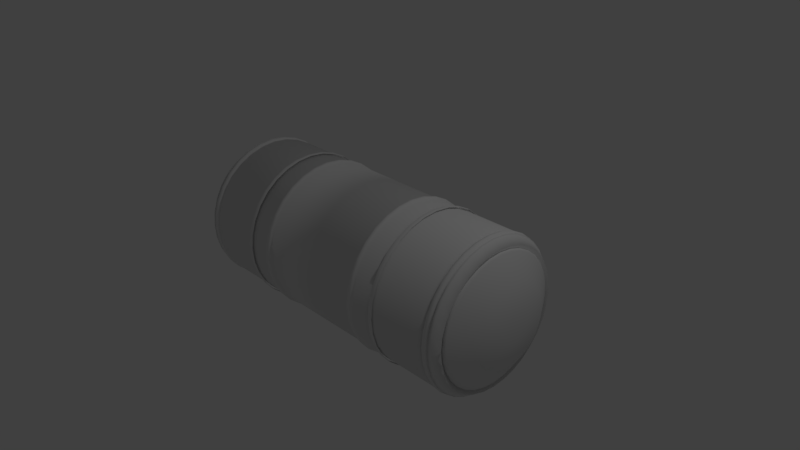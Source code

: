 # Source: FUEL_TANK.blend  (saved by Blender 2.78.0; exported with 4.5.12 LTS)
import bpy
from mathutils import Matrix  # noqa: F401  (used for matrix-valued properties, if any)

bpy.ops.wm.read_factory_settings(use_empty=True)
scene = bpy.context.scene
scene.name = 'Scene'

# ---- collections
col_collection_1 = bpy.data.collections.new('Collection 1'); scene.collection.children.link(col_collection_1)

# ---- world
world_world = bpy.data.worlds.new('World'); scene.world = world_world
world_world.color = (0.05088, 0.05088, 0.05088)
world_world.use_sun_shadow = False
world_world.sun_shadow_jitter_overblur = 0.0
world_world.cycles.sampling_method = 'MANUAL'

# ---- cameras
cam_camera = bpy.data.cameras.new('Camera')
cam_camera.clip_end = 100.0
cam_camera.lens = 35.0
cam_camera.sensor_width = 32.0
cam_camera.sensor_height = 18.0
cam_camera.ortho_scale = 7.314
cam_camera.dof.focus_distance = 0.0
cam_camera.dof.aperture_fstop = 128.0

# ---- lights
light_lamp = bpy.data.lights.new('Lamp', 'POINT')
light_lamp.transmission_factor = 0.0
light_lamp.cutoff_distance = 30.0
light_lamp.energy = 100.0
light_lamp.shadow_buffer_clip_start = 1.001
light_lamp.shadow_soft_size = 0.1
light_lamp.shadow_maximum_resolution = 0.006
light_lamp.use_absolute_resolution = True

# ---- meshes
me_cylinder_001 = bpy.data.meshes.new('Cylinder.001')
me_cylinder_001.from_pydata([(1.958e-07, 1.0, 0.0), (0.1951, 0.9808, 0.0), (0.3827, 0.9239, 0.0), (0.5556, 0.8315, 0.0), (0.7071, 0.7071, 0.0), (0.8315, 0.5556, 0.0), (0.9239, 0.3827, 0.0), (0.9808, 0.1951, 0.0), (1.0, -5.958e-08, 0.0), (0.9808, -0.1951, 0.0), (0.9239, -0.3827, 0.0), (0.8315, -0.5556, 0.0), (0.7071, -0.7071, 0.0), (0.5556, -0.8315, 0.0), (0.3827, -0.9239, 0.0), (0.1951, -0.9808, 0.0), (-1.301e-07, -1.0, 0.0), (-0.1951, -0.9808, 0.0), (-0.3827, -0.9239, 0.0), (-0.5556, -0.8315, 0.0), (-0.7071, -0.7071, 0.0), (-0.8315, -0.5556, 0.0), (-0.9239, -0.3827, 0.0), (-0.9808, -0.1951, 0.0), (-1.0, 8.305e-07, 0.0), (-0.9808, 0.1951, 0.0), (-0.9239, 0.3827, 0.0), (-0.8315, 0.5556, 0.0), (-0.7071, 0.7071, 0.0), (-0.5556, 0.8315, 0.0), (-0.3827, 0.9239, 0.0), (-0.1951, 0.9808, 0.0), (0.1979, 0.9951, 2.001), (1.939e-07, 1.015, 2.001), (0.3883, 0.9373, 2.001), (0.5637, 0.8436, 2.001), (0.7174, 0.7174, 2.001), (0.8436, 0.5637, 2.001), (0.9373, 0.3883, 2.001), (0.9951, 0.1979, 2.001), (1.015, -6.277e-08, 2.001), (0.9951, -0.1979, 2.001), (0.9373, -0.3883, 2.001), (0.8436, -0.5637, 2.001), (0.7174, -0.7174, 2.001), (0.5637, -0.8436, 2.001), (0.3883, -0.9373, 2.001), (0.1979, -0.9951, 2.001), (-1.367e-07, -1.015, 2.001), (-0.1979, -0.9951, 2.001), (-0.3883, -0.9373, 2.001), (-0.5637, -0.8436, 2.001), (-0.7174, -0.7174, 2.001), (-0.8436, -0.5637, 2.001), (-0.9373, -0.3883, 2.001), (-0.9951, -0.1979, 2.001), (-1.015, 8.403e-07, 2.001), (-0.9951, 0.1979, 2.001), (-0.9373, 0.3883, 2.001), (-0.8436, 0.5637, 2.001), (-0.7174, 0.7174, 2.001), (-0.5637, 0.8436, 2.001), (-0.3883, 0.9373, 2.001), (-0.1979, 0.9951, 2.001), (0.1907, 0.9588, 2.079), (1.985e-07, 0.9776, 2.079), (0.3741, 0.9031, 2.079), (0.5431, 0.8128, 2.079), (0.6912, 0.6912, 2.079), (0.8128, 0.5431, 2.079), (0.9031, 0.3741, 2.079), (0.9588, 0.1907, 2.079), (0.9776, -5.121e-08, 2.079), (0.9588, -0.1907, 2.079), (0.9031, -0.3741, 2.079), (0.8128, -0.5431, 2.079), (0.6912, -0.6912, 2.079), (0.5431, -0.8128, 2.079), (0.3741, -0.9031, 2.079), (0.1907, -0.9588, 2.079), (-1.2e-07, -0.9776, 2.079), (-0.1907, -0.9588, 2.079), (-0.3741, -0.9031, 2.079), (-0.5431, -0.8128, 2.079), (-0.6912, -0.6912, 2.079), (-0.8128, -0.5431, 2.079), (-0.9031, -0.3741, 2.079), (-0.9588, -0.1907, 2.079), (-0.9776, 8.189e-07, 2.079), (-0.9588, 0.1907, 2.079), (-0.9031, 0.3741, 2.079), (-0.8128, 0.5431, 2.079), (-0.6912, 0.6912, 2.079), (-0.5431, 0.8128, 2.079), (-0.3741, 0.9031, 2.079), (-0.1907, 0.9588, 2.079), (0.1951, 0.9808, 2.057), (0.1951, 0.9808, 2.033), (0.1902, 0.9563, 2.045), (1.937e-07, 1.0, 2.033), (1.952e-07, 1.0, 2.057), (1.963e-07, 0.9751, 2.045), (0.3827, 0.9239, 2.057), (0.3827, 0.9239, 2.033), (0.3731, 0.9009, 2.045), (0.5556, 0.8315, 2.057), (0.5556, 0.8315, 2.033), (0.5417, 0.8107, 2.045), (0.7071, 0.7071, 2.057), (0.7071, 0.7071, 2.033), (0.6895, 0.6895, 2.045), (0.8315, 0.5556, 2.057), (0.8315, 0.5556, 2.033), (0.8107, 0.5417, 2.045), (0.9239, 0.3827, 2.057), (0.9239, 0.3827, 2.033), (0.9009, 0.3731, 2.045), (0.9808, 0.1951, 2.057), (0.9808, 0.1951, 2.033), (0.9563, 0.1902, 2.045), (1.0, -5.696e-08, 2.057), (1.0, -5.696e-08, 2.033), (0.9751, -5.057e-08, 2.045), (0.9808, -0.1951, 2.057), (0.9808, -0.1951, 2.033), (0.9563, -0.1902, 2.045), (0.9239, -0.3827, 2.057), (0.9239, -0.3827, 2.033), (0.9009, -0.3731, 2.045), (0.8315, -0.5556, 2.057), (0.8315, -0.5556, 2.033), (0.8107, -0.5417, 2.045), (0.7071, -0.7071, 2.057), (0.7071, -0.7071, 2.033), (0.6895, -0.6895, 2.045), (0.5556, -0.8315, 2.057), (0.5556, -0.8315, 2.033), (0.5417, -0.8107, 2.045), (0.3827, -0.9239, 2.057), (0.3827, -0.9239, 2.033), (0.3731, -0.9009, 2.045), (0.1951, -0.9808, 2.057), (0.1951, -0.9808, 2.033), (0.1902, -0.9563, 2.045), (-1.307e-07, -1.0, 2.057), (-1.321e-07, -1.0, 2.033), (-1.215e-07, -0.9751, 2.045), (-0.1951, -0.9808, 2.057), (-0.1951, -0.9808, 2.033), (-0.1902, -0.9563, 2.045), (-0.3827, -0.9239, 2.057), (-0.3827, -0.9239, 2.033), (-0.3731, -0.9009, 2.045), (-0.5556, -0.8315, 2.057), (-0.5556, -0.8315, 2.033), (-0.5417, -0.8107, 2.045), (-0.7071, -0.7071, 2.057), (-0.7071, -0.7071, 2.033), (-0.6895, -0.6895, 2.045), (-0.8315, -0.5556, 2.057), (-0.8315, -0.5556, 2.033), (-0.8107, -0.5417, 2.045), (-0.9239, -0.3827, 2.057), (-0.9239, -0.3827, 2.033), (-0.9009, -0.3731, 2.045), (-0.9808, -0.1951, 2.057), (-0.9808, -0.1951, 2.033), (-0.9563, -0.1902, 2.045), (-1.0, 8.331e-07, 2.057), (-1.0, 8.331e-07, 2.033), (-0.9751, 8.173e-07, 2.045), (-0.9808, 0.1951, 2.057), (-0.9808, 0.1951, 2.033), (-0.9563, 0.1902, 2.045), (-0.9239, 0.3827, 2.057), (-0.9239, 0.3827, 2.033), (-0.9009, 0.3731, 2.045), (-0.8315, 0.5556, 2.057), (-0.8315, 0.5556, 2.033), (-0.8107, 0.5417, 2.045), (-0.7071, 0.7071, 2.057), (-0.7071, 0.7071, 2.033), (-0.6895, 0.6895, 2.045), (-0.5556, 0.8315, 2.057), (-0.5556, 0.8315, 2.033), (-0.5417, 0.8107, 2.045), (-0.3827, 0.9239, 2.057), (-0.3827, 0.9239, 2.033), (-0.3731, 0.9009, 2.045), (-0.1951, 0.9808, 2.057), (-0.1951, 0.9808, 2.033), (-0.1902, 0.9563, 2.045), (1.852e-07, 1.0, 1.934), (1.885e-07, 1.0, 1.968), (1.893e-07, 0.9689, 1.951), (0.1951, 0.9808, 1.968), (0.1951, 0.9808, 1.934), (0.189, 0.9503, 1.951), (0.3827, 0.9239, 1.968), (0.3827, 0.9239, 1.934), (0.3708, 0.8952, 1.951), (0.5556, 0.8315, 1.968), (0.5556, 0.8315, 1.934), (0.5383, 0.8056, 1.951), (0.7071, 0.7071, 1.968), (0.7071, 0.7071, 1.934), (0.6851, 0.6851, 1.951), (0.8315, 0.5556, 1.968), (0.8315, 0.5556, 1.934), (0.8056, 0.5383, 1.951), (0.9239, 0.3827, 1.968), (0.9239, 0.3827, 1.934), (0.8952, 0.3708, 1.951), (0.9808, 0.1951, 1.968), (0.9808, 0.1951, 1.934), (0.9503, 0.189, 1.951), (1.0, -5.455e-08, 1.968), (1.0, -5.232e-08, 1.934), (0.9689, -4.558e-08, 1.951), (0.9808, -0.1951, 1.968), (0.9808, -0.1951, 1.934), (0.9503, -0.189, 1.951), (0.9239, -0.3827, 1.968), (0.9239, -0.3827, 1.934), (0.8952, -0.3708, 1.951), (0.8315, -0.5556, 1.968), (0.8315, -0.5556, 1.934), (0.8056, -0.5383, 1.951), (0.7071, -0.7071, 1.968), (0.7071, -0.7071, 1.934), (0.6851, -0.6851, 1.951), (0.5556, -0.8315, 1.968), (0.5556, -0.8315, 1.934), (0.5383, -0.8056, 1.951), (0.3827, -0.9239, 1.968), (0.3827, -0.9239, 1.934), (0.3708, -0.8952, 1.951), (0.1951, -0.9808, 1.968), (0.1951, -0.9808, 1.934), (0.189, -0.9503, 1.951), (-1.374e-07, -1.0, 1.968), (-1.406e-07, -1.0, 1.934), (-1.264e-07, -0.9689, 1.951), (-0.1951, -0.9808, 1.968), (-0.1951, -0.9808, 1.934), (-0.189, -0.9503, 1.951), (-0.3827, -0.9239, 1.968), (-0.3827, -0.9239, 1.934), (-0.3708, -0.8952, 1.951), (-0.5556, -0.8315, 1.968), (-0.5556, -0.8315, 1.934), (-0.5383, -0.8056, 1.951), (-0.7071, -0.7071, 1.968), (-0.7071, -0.7071, 1.934), (-0.6851, -0.6851, 1.951), (-0.8315, -0.5556, 1.968), (-0.8315, -0.5556, 1.934), (-0.8056, -0.5383, 1.951), (-0.9239, -0.3827, 1.968), (-0.9239, -0.3827, 1.934), (-0.8952, -0.3708, 1.951), (-0.9808, -0.1951, 1.968), (-0.9808, -0.1951, 1.934), (-0.9503, -0.189, 1.951), (-1.0, 8.355e-07, 1.968), (-1.0, 8.378e-07, 1.934), (-0.9689, 8.168e-07, 1.951), (-0.9808, 0.1951, 1.968), (-0.9808, 0.1951, 1.934), (-0.9503, 0.189, 1.951), (-0.9239, 0.3827, 1.968), (-0.9239, 0.3827, 1.934), (-0.8951, 0.3708, 1.951), (-0.8315, 0.5556, 1.968), (-0.8315, 0.5556, 1.934), (-0.8056, 0.5383, 1.951), (-0.7071, 0.7071, 1.968), (-0.7071, 0.7071, 1.934), (-0.6851, 0.6851, 1.951), (-0.5556, 0.8315, 1.968), (-0.5556, 0.8315, 1.934), (-0.5383, 0.8056, 1.951), (-0.3827, 0.9239, 1.968), (-0.3827, 0.9239, 1.934), (-0.3708, 0.8952, 1.951), (-0.1951, 0.9808, 1.968), (-0.1951, 0.9808, 1.934), (-0.189, 0.9503, 1.951), (2.164e-07, 0.181, 2.438), (-0.03531, 0.1775, 2.438), (-0.06927, 0.1672, 2.438), (-0.1006, 0.1505, 2.438), (-0.128, 0.128, 2.438), (-0.1505, 0.1006, 2.438), (-0.1672, 0.06927, 2.438), (-0.1775, 0.03531, 2.438), (-0.181, 9.248e-08, 2.438), (-0.1775, -0.03531, 2.438), (-0.1672, -0.06927, 2.438), (-0.1505, -0.1006, 2.438), (-0.128, -0.128, 2.438), (-0.1006, -0.1505, 2.438), (-0.06927, -0.1672, 2.438), (-0.03531, -0.1775, 2.438), (2.067e-07, -0.181, 2.438), (0.03531, -0.1775, 2.438), (0.06927, -0.1672, 2.438), (0.1006, -0.1505, 2.438), (0.128, -0.128, 2.438), (0.1505, -0.1006, 2.438), (0.1672, -0.06927, 2.438), (0.1775, -0.03531, 2.438), (0.181, 1.392e-08, 2.438), (0.1775, 0.03531, 2.438), (0.1672, 0.06927, 2.438), (0.1505, 0.1006, 2.438), (0.128, 0.128, 2.438), (0.1006, 0.1505, 2.438), (0.06927, 0.1672, 2.438), (0.03531, 0.1775, 2.438), (-0.1778, 0.8937, 2.176), (-0.167, 0.8395, 2.13), (-0.3487, 0.8418, 2.176), (-0.3276, 0.7908, 2.13), (-0.5062, 0.7576, 2.176), (-0.4756, 0.7117, 2.13), (-0.6443, 0.6443, 2.176), (-0.6053, 0.6053, 2.13), (-0.7576, 0.5062, 2.176), (-0.7117, 0.4756, 2.13), (-0.8418, 0.3487, 2.176), (-0.7908, 0.3276, 2.13), (-0.8937, 0.1778, 2.176), (-0.8395, 0.167, 2.13), (-0.9112, 7.699e-07, 2.176), (-0.856, 7.427e-07, 2.13), (-0.8937, -0.1778, 2.176), (-0.8395, -0.167, 2.13), (-0.8418, -0.3487, 2.176), (-0.7908, -0.3276, 2.13), (-0.7576, -0.5062, 2.176), (-0.7117, -0.4756, 2.13), (-0.6443, -0.6443, 2.176), (-0.6053, -0.6053, 2.13), (-0.5062, -0.7576, 2.176), (-0.4756, -0.7117, 2.13), (-0.3487, -0.8418, 2.176), (-0.3276, -0.7908, 2.13), (-0.1778, -0.8937, 2.176), (-0.167, -0.8395, 2.13), (-8.204e-08, -0.9112, 2.176), (-6.954e-08, -0.856, 2.13), (0.1778, -0.8937, 2.176), (0.167, -0.8395, 2.13), (0.3487, -0.8418, 2.176), (0.3276, -0.7908, 2.13), (0.5062, -0.7576, 2.176), (0.4756, -0.7117, 2.13), (0.6443, -0.6443, 2.176), (0.6053, -0.6053, 2.13), (0.7576, -0.5062, 2.176), (0.7117, -0.4756, 2.13), (0.8418, -0.3487, 2.176), (0.7908, -0.3276, 2.13), (0.8937, -0.1778, 2.176), (0.8395, -0.167, 2.13), (0.9112, -4.113e-08, 2.176), (0.856, -1.925e-08, 2.13), (0.8937, 0.1778, 2.176), (0.8395, 0.167, 2.13), (0.8418, 0.3487, 2.176), (0.7908, 0.3276, 2.13), (0.7576, 0.5062, 2.176), (0.7117, 0.4756, 2.13), (0.6443, 0.6443, 2.176), (0.6053, 0.6053, 2.13), (0.5062, 0.7576, 2.176), (0.4756, 0.7117, 2.13), (0.3487, 0.8418, 2.176), (0.3276, 0.7908, 2.13), (2.149e-07, 0.9112, 2.176), (2.094e-07, 0.856, 2.13), (0.1778, 0.8937, 2.176), (0.167, 0.8395, 2.13), (2.646e-07, 0.5473, 2.368), (-0.1068, 0.5368, 2.368), (-0.2094, 0.5056, 2.368), (-0.3041, 0.4551, 2.368), (-0.387, 0.387, 2.368), (-0.4551, 0.3041, 2.368), (-0.5056, 0.2094, 2.368), (-0.5368, 0.1068, 2.368), (-0.5473, 5.104e-07, 2.368), (-0.5368, -0.1068, 2.368), (-0.5056, -0.2094, 2.368), (-0.4551, -0.3041, 2.368), (-0.387, -0.387, 2.368), (-0.3041, -0.4551, 2.368), (-0.2094, -0.5056, 2.368), (-0.1068, -0.5368, 2.368), (8.623e-08, -0.5473, 2.368), (0.1068, -0.5368, 2.368), (0.2094, -0.5056, 2.368), (0.3041, -0.4551, 2.368), (0.387, -0.387, 2.368), (0.4551, -0.3041, 2.368), (0.5056, -0.2094, 2.368), (0.5368, -0.1068, 2.368), (0.5473, 2.326e-08, 2.368), (0.5368, 0.1068, 2.368), (0.5056, 0.2094, 2.368), (0.4551, 0.3041, 2.368), (0.387, 0.387, 2.368), (0.3041, 0.4551, 2.368), (0.2094, 0.5056, 2.368), (0.1068, 0.5368, 2.368), (-0.1691, 0.8499, 2.145), (-0.1642, 0.8257, 2.179), (-0.168, 0.8446, 2.167), (-0.3316, 0.8006, 2.145), (-0.3222, 0.7777, 2.179), (-0.3296, 0.7956, 2.167), (-0.4677, 0.7, 2.179), (-0.4814, 0.7205, 2.145), (-0.4784, 0.716, 2.167), (-0.6128, 0.6128, 2.145), (-0.5953, 0.5953, 2.179), (-0.6089, 0.6089, 2.167), (-0.7205, 0.4814, 2.145), (-0.7, 0.4677, 2.179), (-0.716, 0.4784, 2.167), (-0.7777, 0.3222, 2.179), (-0.8006, 0.3316, 2.145), (-0.7956, 0.3296, 2.167), (-0.8499, 0.1691, 2.145), (-0.8257, 0.1642, 2.179), (-0.8446, 0.168, 2.167), (-0.8666, 7.474e-07, 2.145), (-0.8418, 7.267e-07, 2.179), (-0.8612, 7.408e-07, 2.167), (-0.8257, -0.1642, 2.179), (-0.8499, -0.1691, 2.145), (-0.8446, -0.168, 2.167), (-0.8006, -0.3316, 2.145), (-0.7777, -0.3222, 2.179), (-0.7956, -0.3296, 2.167), (-0.7205, -0.4814, 2.145), (-0.7, -0.4677, 2.179), (-0.716, -0.4784, 2.167), (-0.5953, -0.5953, 2.179), (-0.6128, -0.6128, 2.145), (-0.6089, -0.6089, 2.167), (-0.4814, -0.7205, 2.145), (-0.4677, -0.7, 2.179), (-0.4784, -0.716, 2.167), (-0.3316, -0.8006, 2.145), (-0.3222, -0.7777, 2.179), (-0.3296, -0.7956, 2.167), (-0.1642, -0.8257, 2.179), (-0.1691, -0.8499, 2.145), (-0.168, -0.8446, 2.167), (-7.079e-08, -0.8666, 2.145), (-5.59e-08, -0.8418, 2.179), (-6.508e-08, -0.8612, 2.167), (0.1691, -0.8499, 2.145), (0.1642, -0.8257, 2.179), (0.168, -0.8446, 2.167), (0.3222, -0.7777, 2.179), (0.3316, -0.8006, 2.145), (0.3296, -0.7956, 2.167), (0.4814, -0.7205, 2.145), (0.4677, -0.7, 2.179), (0.4784, -0.716, 2.167), (0.6128, -0.6128, 2.145), (0.5953, -0.5953, 2.179), (0.6089, -0.6089, 2.167), (0.7, -0.4677, 2.179), (0.7205, -0.4814, 2.145), (0.716, -0.4784, 2.167), (0.8006, -0.3316, 2.145), (0.7777, -0.3222, 2.179), (0.7956, -0.3296, 2.167), (0.8499, -0.1691, 2.145), (0.8257, -0.1642, 2.179), (0.8446, -0.168, 2.167), (0.8418, -2.259e-08, 2.179), (0.8666, -2.394e-08, 2.145), (0.8612, -2.564e-08, 2.167), (0.8499, 0.1691, 2.145), (0.8257, 0.1642, 2.179), (0.8446, 0.168, 2.167), (0.8006, 0.3316, 2.145), (0.7777, 0.3222, 2.179), (0.7956, 0.3296, 2.167), (0.7, 0.4677, 2.179), (0.7205, 0.4814, 2.145), (0.716, 0.4784, 2.167), (0.6128, 0.6128, 2.145), (0.5953, 0.5953, 2.179), (0.6089, 0.6089, 2.167), (0.4814, 0.7205, 2.145), (0.4677, 0.7, 2.179), (0.4784, 0.716, 2.167), (0.3222, 0.7777, 2.179), (0.3316, 0.8006, 2.145), (0.3296, 0.7956, 2.167), (2.184e-07, 0.8418, 2.179), (2.116e-07, 0.8666, 2.145), (2.156e-07, 0.8612, 2.167), (0.1691, 0.8499, 2.145), (0.1642, 0.8257, 2.179), (0.168, 0.8446, 2.167), (2.582e-07, 1.0, 0.7431), (2.639e-07, 1.0, 0.8359), (0.3827, -0.9239, 1.111), (0.1951, 0.9808, 0.8359), (0.1951, 0.9808, 0.7431), (0.3827, -0.9239, 1.204), (-0.1951, 0.9808, 0.8359), (-0.1951, 0.9808, 0.7431), (0.5556, -0.8315, 1.204), (0.3827, 0.9239, 0.7431), (0.3827, 0.9239, 0.8359), (0.5556, -0.8315, 1.111), (0.5556, 0.8315, 0.7431), (0.5556, 0.8315, 0.8359), (0.7071, -0.7071, 1.204), (0.7071, 0.7071, 0.7431), (0.7071, 0.7071, 0.8359), (0.7071, -0.7071, 1.111), (0.8315, 0.5556, 0.8359), (0.8315, 0.5556, 0.7431), (0.8315, -0.5556, 1.204), (0.9239, 0.3827, 0.7431), (0.9239, 0.3827, 0.8359), (0.8315, -0.5556, 1.111), (0.9808, 0.1951, 0.7431), (0.9808, 0.1951, 0.8359), (0.9239, -0.3827, 1.204), (1.0, -1.027e-07, 0.7431), (1.0, -1.066e-07, 0.8359), (0.9239, -0.3827, 1.111), (0.9808, -0.1951, 0.8359), (0.9808, -0.1951, 0.7431), (0.9808, -0.1951, 1.111), (0.9239, -0.3827, 0.7431), (0.9239, -0.3827, 0.8359), (0.9808, -0.1951, 1.204), (0.8315, -0.5556, 0.7431), (0.8315, -0.5556, 0.8359), (1.0, -1.56e-07, 1.204), (0.7071, -0.7071, 0.7431), (0.7071, -0.7071, 0.8359), (1.0, -1.521e-07, 1.111), (0.5556, -0.8315, 0.7431), (0.5556, -0.8315, 0.8359), (0.9808, 0.1951, 1.204), (0.3827, -0.9239, 0.8359), (0.3827, -0.9239, 0.7431), (0.9808, 0.1951, 1.111), (0.1951, -0.9808, 0.7431), (0.1951, -0.9808, 0.8359), (0.9239, 0.3827, 1.204), (-6.76e-08, -1.0, 0.7431), (-6.195e-08, -1.0, 0.8359), (0.9239, 0.3827, 1.111), (-0.1951, -0.9808, 0.7431), (-0.1951, -0.9808, 0.8359), (0.8315, 0.5556, 1.111), (-0.3827, -0.9239, 0.8359), (-0.3827, -0.9239, 0.7431), (0.8315, 0.5556, 1.204), (-0.5556, -0.8315, 0.7431), (-0.5556, -0.8315, 0.8359), (0.7071, 0.7071, 1.204), (-0.7071, -0.7071, 0.7431), (-0.7071, -0.7071, 0.8359), (0.7071, 0.7071, 1.111), (-0.8315, -0.5556, 0.7431), (-0.8315, -0.5556, 0.8359), (0.5556, 0.8315, 1.204), (-0.9239, -0.3827, 0.8359), (-0.9239, -0.3827, 0.7431), (0.5556, 0.8315, 1.111), (-0.9808, -0.1951, 0.7431), (-0.9808, -0.1951, 0.8359), (0.3827, 0.9239, 1.204), (-1.0, 7.874e-07, 0.7431), (-1.0, 7.835e-07, 0.8359), (0.3827, 0.9239, 1.111), (-0.9808, 0.1951, 0.7431), (-0.9808, 0.1951, 0.8359), (-0.1951, 0.9808, 1.111), (-0.9239, 0.3827, 0.7431), (-0.9239, 0.3827, 0.8359), (-0.1951, 0.9808, 1.204), (-0.8315, 0.5556, 0.8359), (-0.8315, 0.5556, 0.7431), (0.1951, 0.9808, 1.111), (-0.7071, 0.7071, 0.7431), (-0.7071, 0.7071, 0.8359), (0.1951, 0.9808, 1.204), (-0.5556, 0.8315, 0.7431), (-0.5556, 0.8315, 0.8359), (3.355e-07, 1.0, 1.204), (-0.3827, 0.9239, 0.7431), (-0.3827, 0.9239, 0.8359), (3.298e-07, 1.0, 1.111), (2.568e-07, 1.021, 0.7582), (2.604e-07, 1.021, 0.8175), (2.578e-07, 1.03, 0.7879), (0.1992, 1.002, 0.8175), (0.1992, 1.002, 0.7582), (0.2009, 1.01, 0.7879), (-0.1992, 1.002, 0.8175), (-0.1992, 1.002, 0.7582), (-0.2009, 1.01, 0.7879), (0.3908, 0.9436, 0.7582), (0.3908, 0.9435, 0.8175), (0.394, 0.9512, 0.7879), (0.5674, 0.8492, 0.7582), (0.5674, 0.8491, 0.8175), (0.572, 0.8561, 0.7879), (0.7222, 0.7222, 0.7582), (0.7221, 0.7221, 0.8175), (0.728, 0.728, 0.7879), (0.8491, 0.5674, 0.8175), (0.8492, 0.5674, 0.7582), (0.8561, 0.572, 0.7879), (0.9436, 0.3908, 0.7582), (0.9435, 0.3908, 0.8175), (0.9512, 0.394, 0.7879), (1.002, 0.1992, 0.7582), (1.002, 0.1992, 0.8175), (1.01, 0.2009, 0.7879), (1.021, -1.084e-07, 0.7582), (1.021, -1.109e-07, 0.8175), (1.03, -1.117e-07, 0.7879), (1.002, -0.1992, 0.8175), (1.002, -0.1992, 0.7582), (1.01, -0.2009, 0.7879), (0.9436, -0.3908, 0.7582), (0.9435, -0.3908, 0.8175), (0.9512, -0.394, 0.7879), (0.8492, -0.5674, 0.7582), (0.8491, -0.5674, 0.8175), (0.8561, -0.572, 0.7879), (0.7222, -0.7222, 0.7582), (0.7221, -0.7221, 0.8175), (0.728, -0.728, 0.7879), (0.5674, -0.8492, 0.7582), (0.5674, -0.8491, 0.8175), (0.572, -0.8561, 0.7879), (0.3908, -0.9435, 0.8175), (0.3908, -0.9436, 0.7582), (0.394, -0.9512, 0.7879), (0.1992, -1.002, 0.7582), (0.1992, -1.002, 0.8175), (0.2009, -1.01, 0.7879), (-7.602e-08, -1.021, 0.7582), (-7.237e-08, -1.021, 0.8175), (-7.774e-08, -1.03, 0.7879), (-0.1992, -1.002, 0.7582), (-0.1992, -1.002, 0.8175), (-0.2009, -1.01, 0.7879), (-0.3908, -0.9435, 0.8175), (-0.3908, -0.9436, 0.7582), (-0.394, -0.9512, 0.7879), (-0.5674, -0.8492, 0.7582), (-0.5674, -0.8491, 0.8175), (-0.572, -0.8561, 0.7879), (-0.7222, -0.7222, 0.7582), (-0.7221, -0.7221, 0.8175), (-0.728, -0.728, 0.7879), (-0.8492, -0.5674, 0.7582), (-0.8491, -0.5674, 0.8175), (-0.8561, -0.572, 0.7879), (-0.9435, -0.3908, 0.8175), (-0.9436, -0.3908, 0.7582), (-0.9512, -0.394, 0.7879), (-1.002, -0.1992, 0.7582), (-1.002, -0.1992, 0.8175), (-1.01, -0.2009, 0.7879), (-1.021, 8.007e-07, 0.7582), (-1.021, 7.981e-07, 0.8175), (-1.03, 8.047e-07, 0.7879), (-1.002, 0.1992, 0.7582), (-1.002, 0.1992, 0.8175), (-1.01, 0.2009, 0.7879), (-0.9436, 0.3908, 0.7582), (-0.9435, 0.3908, 0.8175), (-0.9512, 0.394, 0.7879), (-0.8491, 0.5674, 0.8175), (-0.8492, 0.5674, 0.7582), (-0.8561, 0.572, 0.7879), (-0.7222, 0.7222, 0.7582), (-0.7221, 0.7221, 0.8175), (-0.728, 0.728, 0.7879), (-0.5674, 0.8492, 0.7582), (-0.5674, 0.8491, 0.8175), (-0.572, 0.8561, 0.7879), (-0.3908, 0.9436, 0.7582), (-0.3908, 0.9435, 0.8175), (-0.394, 0.9512, 0.7879), (0.1951, -0.9808, 1.111), (0.1951, -0.9808, 1.204), (3.996e-09, -1.0, 1.111), (9.645e-09, -1.0, 1.204), (-0.1951, -0.9808, 1.111), (-0.1951, -0.9808, 1.204), (-0.3827, -0.9239, 1.204), (-0.3827, -0.9239, 1.111), (-0.5556, -0.8315, 1.111), (-0.5556, -0.8315, 1.204), (-0.7071, -0.7071, 1.111), (-0.7071, -0.7071, 1.204), (-0.8315, -0.5556, 1.111), (-0.8315, -0.5556, 1.204), (-0.9239, -0.3827, 1.204), (-0.9239, -0.3827, 1.111), (-0.9808, -0.1951, 1.111), (-0.9808, -0.1951, 1.204), (-1.0, 7.38e-07, 1.111), (-1.0, 7.341e-07, 1.204), (-0.9808, 0.1951, 1.111), (-0.9808, 0.1951, 1.204), (-0.9239, 0.3827, 1.111), (-0.9239, 0.3827, 1.204), (-0.8315, 0.5556, 1.204), (-0.8315, 0.5556, 1.111), (-0.7071, 0.7071, 1.111), (-0.7071, 0.7071, 1.204), (-0.5556, 0.8315, 1.111), (-0.5556, 0.8315, 1.204), (-0.3827, 0.9239, 1.111), (-0.3827, 0.9239, 1.204), (3.29e-07, 1.021, 1.129), (3.327e-07, 1.021, 1.189), (3.3e-07, 1.03, 1.159), (0.1992, 1.002, 1.189), (0.1992, 1.002, 1.129), (0.2009, 1.01, 1.159), (-0.1992, 1.002, 1.189), (-0.1992, 1.002, 1.129), (-0.2009, 1.01, 1.159), (0.3908, 0.9436, 1.129), (0.3908, 0.9435, 1.189), (0.394, 0.9512, 1.159), (0.5674, 0.8492, 1.129), (0.5674, 0.8491, 1.189), (0.572, 0.8561, 1.159), (0.7222, 0.7222, 1.129), (0.7221, 0.7221, 1.189), (0.728, 0.728, 1.159), (0.8491, 0.5674, 1.189), (0.8492, 0.5674, 1.129), (0.8561, 0.572, 1.159), (0.9436, 0.3908, 1.129), (0.9435, 0.3908, 1.189), (0.9512, 0.394, 1.159), (1.002, 0.1992, 1.129), (1.002, 0.1992, 1.189), (1.01, 0.2009, 1.159), (1.021, -1.583e-07, 1.129), (1.021, -1.607e-07, 1.189), (1.03, -1.615e-07, 1.159), (1.002, -0.1992, 1.189), (1.002, -0.1992, 1.129), (1.01, -0.2009, 1.159), (0.9436, -0.3908, 1.129), (0.9435, -0.3908, 1.189), (0.9512, -0.394, 1.159), (0.8492, -0.5674, 1.129), (0.8491, -0.5674, 1.189), (0.8561, -0.572, 1.159), (0.7222, -0.7222, 1.129), (0.7221, -0.7221, 1.189), (0.728, -0.728, 1.159), (0.5674, -0.8492, 1.129), (0.5674, -0.8491, 1.189), (0.572, -0.8561, 1.159), (0.3908, -0.9435, 1.189), (0.3908, -0.9436, 1.129), (0.394, -0.9512, 1.159), (0.1992, -1.002, 1.129), (0.1992, -1.002, 1.189), (0.2009, -1.01, 1.159), (-3.735e-09, -1.021, 1.129), (-8.828e-11, -1.021, 1.189), (-5.453e-09, -1.03, 1.159), (-0.1992, -1.002, 1.129), (-0.1992, -1.002, 1.189), (-0.2009, -1.01, 1.159), (-0.3908, -0.9435, 1.189), (-0.3908, -0.9436, 1.129), (-0.394, -0.9512, 1.159), (-0.5674, -0.8492, 1.129), (-0.5674, -0.8491, 1.189), (-0.572, -0.8561, 1.159), (-0.7222, -0.7222, 1.129), (-0.7221, -0.7221, 1.189), (-0.728, -0.728, 1.159), (-0.8492, -0.5674, 1.129), (-0.8491, -0.5674, 1.189), (-0.8561, -0.572, 1.159), (-0.9435, -0.3908, 1.189), (-0.9436, -0.3908, 1.129), (-0.9512, -0.394, 1.159), (-1.002, -0.1992, 1.129), (-1.002, -0.1992, 1.189), (-1.01, -0.2009, 1.159), (-1.021, 7.508e-07, 1.129), (-1.021, 7.482e-07, 1.189), (-1.03, 7.548e-07, 1.159), (-1.002, 0.1992, 1.129), (-1.002, 0.1992, 1.189), (-1.01, 0.2009, 1.159), (-0.9436, 0.3908, 1.129), (-0.9435, 0.3908, 1.189), (-0.9512, 0.394, 1.159), (-0.8491, 0.5674, 1.189), (-0.8492, 0.5674, 1.129), (-0.8561, 0.572, 1.159), (-0.7222, 0.7222, 1.129), (-0.7221, 0.7221, 1.189), (-0.728, 0.728, 1.159), (-0.5674, 0.8492, 1.129), (-0.5674, 0.8491, 1.189), (-0.572, 0.8561, 1.159), (-0.3908, 0.9436, 1.129), (-0.3908, 0.9435, 1.189), (-0.394, 0.9512, 1.159), (0.1979, 0.9951, -2.001), (1.939e-07, 1.015, -2.001), (0.3883, 0.9373, -2.001), (0.5637, 0.8436, -2.001), (0.7174, 0.7174, -2.001), (0.8436, 0.5637, -2.001), (0.9373, 0.3883, -2.001), (0.9951, 0.1979, -2.001), (1.015, -6.277e-08, -2.001), (0.9951, -0.1979, -2.001), (0.9373, -0.3883, -2.001), (0.8436, -0.5637, -2.001), (0.7174, -0.7174, -2.001), (0.5637, -0.8436, -2.001), (0.3883, -0.9373, -2.001), (0.1979, -0.9951, -2.001), (-1.367e-07, -1.015, -2.001), (-0.1979, -0.9951, -2.001), (-0.3883, -0.9373, -2.001), (-0.5637, -0.8436, -2.001), (-0.7174, -0.7174, -2.001), (-0.8436, -0.5637, -2.001), (-0.9373, -0.3883, -2.001), (-0.9951, -0.1979, -2.001), (-1.015, 8.403e-07, -2.001), (-0.9951, 0.1979, -2.001), (-0.9373, 0.3883, -2.001), (-0.8436, 0.5637, -2.001), (-0.7174, 0.7174, -2.001), (-0.5637, 0.8436, -2.001), (-0.3883, 0.9373, -2.001), (-0.1979, 0.9951, -2.001), (0.1907, 0.9588, -2.079), (1.985e-07, 0.9776, -2.079), (0.3741, 0.9031, -2.079), (0.5431, 0.8128, -2.079), (0.6912, 0.6912, -2.079), (0.8128, 0.5431, -2.079), (0.9031, 0.3741, -2.079), (0.9588, 0.1907, -2.079), (0.9776, -5.121e-08, -2.079), (0.9588, -0.1907, -2.079), (0.9031, -0.3741, -2.079), (0.8128, -0.5431, -2.079), (0.6912, -0.6912, -2.079), (0.5431, -0.8128, -2.079), (0.3741, -0.9031, -2.079), (0.1907, -0.9588, -2.079), (-1.2e-07, -0.9776, -2.079), (-0.1907, -0.9588, -2.079), (-0.3741, -0.9031, -2.079), (-0.5431, -0.8128, -2.079), (-0.6912, -0.6912, -2.079), (-0.8128, -0.5431, -2.079), (-0.9031, -0.3741, -2.079), (-0.9588, -0.1907, -2.079), (-0.9776, 8.189e-07, -2.079), (-0.9588, 0.1907, -2.079), (-0.9031, 0.3741, -2.079), (-0.8128, 0.5431, -2.079), (-0.6912, 0.6912, -2.079), (-0.5431, 0.8128, -2.079), (-0.3741, 0.9031, -2.079), (-0.1907, 0.9588, -2.079), (0.1951, 0.9808, -2.057), (0.1951, 0.9808, -2.033), (0.1902, 0.9563, -2.045), (1.937e-07, 1.0, -2.033), (1.952e-07, 1.0, -2.057), (1.963e-07, 0.9751, -2.045), (0.3827, 0.9239, -2.057), (0.3827, 0.9239, -2.033), (0.3731, 0.9009, -2.045), (0.5556, 0.8315, -2.057), (0.5556, 0.8315, -2.033), (0.5417, 0.8107, -2.045), (0.7071, 0.7071, -2.057), (0.7071, 0.7071, -2.033), (0.6895, 0.6895, -2.045), (0.8315, 0.5556, -2.057), (0.8315, 0.5556, -2.033), (0.8107, 0.5417, -2.045), (0.9239, 0.3827, -2.057), (0.9239, 0.3827, -2.033), (0.9009, 0.3731, -2.045), (0.9808, 0.1951, -2.057), (0.9808, 0.1951, -2.033), (0.9563, 0.1902, -2.045), (1.0, -5.696e-08, -2.057), (1.0, -5.696e-08, -2.033), (0.9751, -5.057e-08, -2.045), (0.9808, -0.1951, -2.057), (0.9808, -0.1951, -2.033), (0.9563, -0.1902, -2.045), (0.9239, -0.3827, -2.057), (0.9239, -0.3827, -2.033), (0.9009, -0.3731, -2.045), (0.8315, -0.5556, -2.057), (0.8315, -0.5556, -2.033), (0.8107, -0.5417, -2.045), (0.7071, -0.7071, -2.057), (0.7071, -0.7071, -2.033), (0.6895, -0.6895, -2.045), (0.5556, -0.8315, -2.057), (0.5556, -0.8315, -2.033), (0.5417, -0.8107, -2.045), (0.3827, -0.9239, -2.057), (0.3827, -0.9239, -2.033), (0.3731, -0.9009, -2.045), (0.1951, -0.9808, -2.057), (0.1951, -0.9808, -2.033), (0.1902, -0.9563, -2.045), (-1.307e-07, -1.0, -2.057), (-1.321e-07, -1.0, -2.033), (-1.215e-07, -0.9751, -2.045), (-0.1951, -0.9808, -2.057), (-0.1951, -0.9808, -2.033), (-0.1902, -0.9563, -2.045), (-0.3827, -0.9239, -2.057), (-0.3827, -0.9239, -2.033), (-0.3731, -0.9009, -2.045), (-0.5556, -0.8315, -2.057), (-0.5556, -0.8315, -2.033), (-0.5417, -0.8107, -2.045), (-0.7071, -0.7071, -2.057), (-0.7071, -0.7071, -2.033), (-0.6895, -0.6895, -2.045), (-0.8315, -0.5556, -2.057), (-0.8315, -0.5556, -2.033), (-0.8107, -0.5417, -2.045), (-0.9239, -0.3827, -2.057), (-0.9239, -0.3827, -2.033), (-0.9009, -0.3731, -2.045), (-0.9808, -0.1951, -2.057), (-0.9808, -0.1951, -2.033), (-0.9563, -0.1902, -2.045), (-1.0, 8.331e-07, -2.057), (-1.0, 8.331e-07, -2.033), (-0.9751, 8.173e-07, -2.045), (-0.9808, 0.1951, -2.057), (-0.9808, 0.1951, -2.033), (-0.9563, 0.1902, -2.045), (-0.9239, 0.3827, -2.057), (-0.9239, 0.3827, -2.033), (-0.9009, 0.3731, -2.045), (-0.8315, 0.5556, -2.057), (-0.8315, 0.5556, -2.033), (-0.8107, 0.5417, -2.045), (-0.7071, 0.7071, -2.057), (-0.7071, 0.7071, -2.033), (-0.6895, 0.6895, -2.045), (-0.5556, 0.8315, -2.057), (-0.5556, 0.8315, -2.033), (-0.5417, 0.8107, -2.045), (-0.3827, 0.9239, -2.057), (-0.3827, 0.9239, -2.033), (-0.3731, 0.9009, -2.045), (-0.1951, 0.9808, -2.057), (-0.1951, 0.9808, -2.033), (-0.1902, 0.9563, -2.045), (1.852e-07, 1.0, -1.934), (1.885e-07, 1.0, -1.968), (1.893e-07, 0.9689, -1.951), (0.1951, 0.9808, -1.968), (0.1951, 0.9808, -1.934), (0.189, 0.9503, -1.951), (0.3827, 0.9239, -1.968), (0.3827, 0.9239, -1.934), (0.3708, 0.8952, -1.951), (0.5556, 0.8315, -1.968), (0.5556, 0.8315, -1.934), (0.5383, 0.8056, -1.951), (0.7071, 0.7071, -1.968), (0.7071, 0.7071, -1.934), (0.6851, 0.6851, -1.951), (0.8315, 0.5556, -1.968), (0.8315, 0.5556, -1.934), (0.8056, 0.5383, -1.951), (0.9239, 0.3827, -1.968), (0.9239, 0.3827, -1.934), (0.8952, 0.3708, -1.951), (0.9808, 0.1951, -1.968), (0.9808, 0.1951, -1.934), (0.9503, 0.189, -1.951), (1.0, -5.455e-08, -1.968), (1.0, -5.232e-08, -1.934), (0.9689, -4.558e-08, -1.951), (0.9808, -0.1951, -1.968), (0.9808, -0.1951, -1.934), (0.9503, -0.189, -1.951), (0.9239, -0.3827, -1.968), (0.9239, -0.3827, -1.934), (0.8952, -0.3708, -1.951), (0.8315, -0.5556, -1.968), (0.8315, -0.5556, -1.934), (0.8056, -0.5383, -1.951), (0.7071, -0.7071, -1.968), (0.7071, -0.7071, -1.934), (0.6851, -0.6851, -1.951), (0.5556, -0.8315, -1.968), (0.5556, -0.8315, -1.934), (0.5383, -0.8056, -1.951), (0.3827, -0.9239, -1.968), (0.3827, -0.9239, -1.934), (0.3708, -0.8952, -1.951), (0.1951, -0.9808, -1.968), (0.1951, -0.9808, -1.934), (0.189, -0.9503, -1.951), (-1.374e-07, -1.0, -1.968), (-1.406e-07, -1.0, -1.934), (-1.264e-07, -0.9689, -1.951), (-0.1951, -0.9808, -1.968), (-0.1951, -0.9808, -1.934), (-0.189, -0.9503, -1.951), (-0.3827, -0.9239, -1.968), (-0.3827, -0.9239, -1.934), (-0.3708, -0.8952, -1.951), (-0.5556, -0.8315, -1.968), (-0.5556, -0.8315, -1.934), (-0.5383, -0.8056, -1.951), (-0.7071, -0.7071, -1.968), (-0.7071, -0.7071, -1.934), (-0.6851, -0.6851, -1.951), (-0.8315, -0.5556, -1.968), (-0.8315, -0.5556, -1.934), (-0.8056, -0.5383, -1.951), (-0.9239, -0.3827, -1.968), (-0.9239, -0.3827, -1.934), (-0.8952, -0.3708, -1.951), (-0.9808, -0.1951, -1.968), (-0.9808, -0.1951, -1.934), (-0.9503, -0.189, -1.951), (-1.0, 8.355e-07, -1.968), (-1.0, 8.378e-07, -1.934), (-0.9689, 8.168e-07, -1.951), (-0.9808, 0.1951, -1.968), (-0.9808, 0.1951, -1.934), (-0.9503, 0.189, -1.951), (-0.9239, 0.3827, -1.968), (-0.9239, 0.3827, -1.934), (-0.8951, 0.3708, -1.951), (-0.8315, 0.5556, -1.968), (-0.8315, 0.5556, -1.934), (-0.8056, 0.5383, -1.951), (-0.7071, 0.7071, -1.968), (-0.7071, 0.7071, -1.934), (-0.6851, 0.6851, -1.951), (-0.5556, 0.8315, -1.968), (-0.5556, 0.8315, -1.934), (-0.5383, 0.8056, -1.951), (-0.3827, 0.9239, -1.968), (-0.3827, 0.9239, -1.934), (-0.3708, 0.8952, -1.951), (-0.1951, 0.9808, -1.968), (-0.1951, 0.9808, -1.934), (-0.189, 0.9503, -1.951), (2.164e-07, 0.181, -2.438), (-0.03531, 0.1775, -2.438), (-0.06927, 0.1672, -2.438), (-0.1006, 0.1505, -2.438), (-0.128, 0.128, -2.438), (-0.1505, 0.1006, -2.438), (-0.1672, 0.06927, -2.438), (-0.1775, 0.03531, -2.438), (-0.181, 9.248e-08, -2.438), (-0.1775, -0.03531, -2.438), (-0.1672, -0.06927, -2.438), (-0.1505, -0.1006, -2.438), (-0.128, -0.128, -2.438), (-0.1006, -0.1505, -2.438), (-0.06927, -0.1672, -2.438), (-0.03531, -0.1775, -2.438), (2.067e-07, -0.181, -2.438), (0.03531, -0.1775, -2.438), (0.06927, -0.1672, -2.438), (0.1006, -0.1505, -2.438), (0.128, -0.128, -2.438), (0.1505, -0.1006, -2.438), (0.1672, -0.06927, -2.438), (0.1775, -0.03531, -2.438), (0.181, 1.392e-08, -2.438), (0.1775, 0.03531, -2.438), (0.1672, 0.06927, -2.438), (0.1505, 0.1006, -2.438), (0.128, 0.128, -2.438), (0.1006, 0.1505, -2.438), (0.06927, 0.1672, -2.438), (0.03531, 0.1775, -2.438), (-0.1778, 0.8937, -2.176), (-0.167, 0.8395, -2.13), (-0.3487, 0.8418, -2.176), (-0.3276, 0.7908, -2.13), (-0.5062, 0.7576, -2.176), (-0.4756, 0.7117, -2.13), (-0.6443, 0.6443, -2.176), (-0.6053, 0.6053, -2.13), (-0.7576, 0.5062, -2.176), (-0.7117, 0.4756, -2.13), (-0.8418, 0.3487, -2.176), (-0.7908, 0.3276, -2.13), (-0.8937, 0.1778, -2.176), (-0.8395, 0.167, -2.13), (-0.9112, 7.699e-07, -2.176), (-0.856, 7.427e-07, -2.13), (-0.8937, -0.1778, -2.176), (-0.8395, -0.167, -2.13), (-0.8418, -0.3487, -2.176), (-0.7908, -0.3276, -2.13), (-0.7576, -0.5062, -2.176), (-0.7117, -0.4756, -2.13), (-0.6443, -0.6443, -2.176), (-0.6053, -0.6053, -2.13), (-0.5062, -0.7576, -2.176), (-0.4756, -0.7117, -2.13), (-0.3487, -0.8418, -2.176), (-0.3276, -0.7908, -2.13), (-0.1778, -0.8937, -2.176), (-0.167, -0.8395, -2.13), (-8.204e-08, -0.9112, -2.176), (-6.954e-08, -0.856, -2.13), (0.1778, -0.8937, -2.176), (0.167, -0.8395, -2.13), (0.3487, -0.8418, -2.176), (0.3276, -0.7908, -2.13), (0.5062, -0.7576, -2.176), (0.4756, -0.7117, -2.13), (0.6443, -0.6443, -2.176), (0.6053, -0.6053, -2.13), (0.7576, -0.5062, -2.176), (0.7117, -0.4756, -2.13), (0.8418, -0.3487, -2.176), (0.7908, -0.3276, -2.13), (0.8937, -0.1778, -2.176), (0.8395, -0.167, -2.13), (0.9112, -4.113e-08, -2.176), (0.856, -1.925e-08, -2.13), (0.8937, 0.1778, -2.176), (0.8395, 0.167, -2.13), (0.8418, 0.3487, -2.176), (0.7908, 0.3276, -2.13), (0.7576, 0.5062, -2.176), (0.7117, 0.4756, -2.13), (0.6443, 0.6443, -2.176), (0.6053, 0.6053, -2.13), (0.5062, 0.7576, -2.176), (0.4756, 0.7117, -2.13), (0.3487, 0.8418, -2.176), (0.3276, 0.7908, -2.13), (2.149e-07, 0.9112, -2.176), (2.094e-07, 0.856, -2.13), (0.1778, 0.8937, -2.176), (0.167, 0.8395, -2.13), (2.646e-07, 0.5473, -2.368), (-0.1068, 0.5368, -2.368), (-0.2094, 0.5056, -2.368), (-0.3041, 0.4551, -2.368), (-0.387, 0.387, -2.368), (-0.4551, 0.3041, -2.368), (-0.5056, 0.2094, -2.368), (-0.5368, 0.1068, -2.368), (-0.5473, 5.104e-07, -2.368), (-0.5368, -0.1068, -2.368), (-0.5056, -0.2094, -2.368), (-0.4551, -0.3041, -2.368), (-0.387, -0.387, -2.368), (-0.3041, -0.4551, -2.368), (-0.2094, -0.5056, -2.368), (-0.1068, -0.5368, -2.368), (8.623e-08, -0.5473, -2.368), (0.1068, -0.5368, -2.368), (0.2094, -0.5056, -2.368), (0.3041, -0.4551, -2.368), (0.387, -0.387, -2.368), (0.4551, -0.3041, -2.368), (0.5056, -0.2094, -2.368), (0.5368, -0.1068, -2.368), (0.5473, 2.326e-08, -2.368), (0.5368, 0.1068, -2.368), (0.5056, 0.2094, -2.368), (0.4551, 0.3041, -2.368), (0.387, 0.387, -2.368), (0.3041, 0.4551, -2.368), (0.2094, 0.5056, -2.368), (0.1068, 0.5368, -2.368), (-0.1691, 0.8499, -2.145), (-0.1642, 0.8257, -2.179), (-0.168, 0.8446, -2.167), (-0.3316, 0.8006, -2.145), (-0.3222, 0.7777, -2.179), (-0.3296, 0.7956, -2.167), (-0.4677, 0.7, -2.179), (-0.4814, 0.7205, -2.145), (-0.4784, 0.716, -2.167), (-0.6128, 0.6128, -2.145), (-0.5953, 0.5953, -2.179), (-0.6089, 0.6089, -2.167), (-0.7205, 0.4814, -2.145), (-0.7, 0.4677, -2.179), (-0.716, 0.4784, -2.167), (-0.7777, 0.3222, -2.179), (-0.8006, 0.3316, -2.145), (-0.7956, 0.3296, -2.167), (-0.8499, 0.1691, -2.145), (-0.8257, 0.1642, -2.179), (-0.8446, 0.168, -2.167), (-0.8666, 7.474e-07, -2.145), (-0.8418, 7.267e-07, -2.179), (-0.8612, 7.408e-07, -2.167), (-0.8257, -0.1642, -2.179), (-0.8499, -0.1691, -2.145), (-0.8446, -0.168, -2.167), (-0.8006, -0.3316, -2.145), (-0.7777, -0.3222, -2.179), (-0.7956, -0.3296, -2.167), (-0.7205, -0.4814, -2.145), (-0.7, -0.4677, -2.179), (-0.716, -0.4784, -2.167), (-0.5953, -0.5953, -2.179), (-0.6128, -0.6128, -2.145), (-0.6089, -0.6089, -2.167), (-0.4814, -0.7205, -2.145), (-0.4677, -0.7, -2.179), (-0.4784, -0.716, -2.167), (-0.3316, -0.8006, -2.145), (-0.3222, -0.7777, -2.179), (-0.3296, -0.7956, -2.167), (-0.1642, -0.8257, -2.179), (-0.1691, -0.8499, -2.145), (-0.168, -0.8446, -2.167), (-7.079e-08, -0.8666, -2.145), (-5.59e-08, -0.8418, -2.179), (-6.508e-08, -0.8612, -2.167), (0.1691, -0.8499, -2.145), (0.1642, -0.8257, -2.179), (0.168, -0.8446, -2.167), (0.3222, -0.7777, -2.179), (0.3316, -0.8006, -2.145), (0.3296, -0.7956, -2.167), (0.4814, -0.7205, -2.145), (0.4677, -0.7, -2.179), (0.4784, -0.716, -2.167), (0.6128, -0.6128, -2.145), (0.5953, -0.5953, -2.179), (0.6089, -0.6089, -2.167), (0.7, -0.4677, -2.179), (0.7205, -0.4814, -2.145), (0.716, -0.4784, -2.167), (0.8006, -0.3316, -2.145), (0.7777, -0.3222, -2.179), (0.7956, -0.3296, -2.167), (0.8499, -0.1691, -2.145), (0.8257, -0.1642, -2.179), (0.8446, -0.168, -2.167), (0.8418, -2.259e-08, -2.179), (0.8666, -2.394e-08, -2.145), (0.8612, -2.564e-08, -2.167), (0.8499, 0.1691, -2.145), (0.8257, 0.1642, -2.179), (0.8446, 0.168, -2.167), (0.8006, 0.3316, -2.145), (0.7777, 0.3222, -2.179), (0.7956, 0.3296, -2.167), (0.7, 0.4677, -2.179), (0.7205, 0.4814, -2.145), (0.716, 0.4784, -2.167), (0.6128, 0.6128, -2.145), (0.5953, 0.5953, -2.179), (0.6089, 0.6089, -2.167), (0.4814, 0.7205, -2.145), (0.4677, 0.7, -2.179), (0.4784, 0.716, -2.167), (0.3222, 0.7777, -2.179), (0.3316, 0.8006, -2.145), (0.3296, 0.7956, -2.167), (2.184e-07, 0.8418, -2.179), (2.116e-07, 0.8666, -2.145), (2.156e-07, 0.8612, -2.167), (0.1691, 0.8499, -2.145), (0.1642, 0.8257, -2.179), (0.168, 0.8446, -2.167), (2.582e-07, 1.0, -0.7431), (2.639e-07, 1.0, -0.8359), (0.3827, -0.9239, -1.111), (0.1951, 0.9808, -0.8359), (0.1951, 0.9808, -0.7431), (0.3827, -0.9239, -1.204), (-0.1951, 0.9808, -0.8359), (-0.1951, 0.9808, -0.7431), (0.5556, -0.8315, -1.204), (0.3827, 0.9239, -0.7431), (0.3827, 0.9239, -0.8359), (0.5556, -0.8315, -1.111), (0.5556, 0.8315, -0.7431), (0.5556, 0.8315, -0.8359), (0.7071, -0.7071, -1.204), (0.7071, 0.7071, -0.7431), (0.7071, 0.7071, -0.8359), (0.7071, -0.7071, -1.111), (0.8315, 0.5556, -0.8359), (0.8315, 0.5556, -0.7431), (0.8315, -0.5556, -1.204), (0.9239, 0.3827, -0.7431), (0.9239, 0.3827, -0.8359), (0.8315, -0.5556, -1.111), (0.9808, 0.1951, -0.7431), (0.9808, 0.1951, -0.8359), (0.9239, -0.3827, -1.204), (1.0, -1.027e-07, -0.7431), (1.0, -1.066e-07, -0.8359), (0.9239, -0.3827, -1.111), (0.9808, -0.1951, -0.8359), (0.9808, -0.1951, -0.7431), (0.9808, -0.1951, -1.111), (0.9239, -0.3827, -0.7431), (0.9239, -0.3827, -0.8359), (0.9808, -0.1951, -1.204), (0.8315, -0.5556, -0.7431), (0.8315, -0.5556, -0.8359), (1.0, -1.56e-07, -1.204), (0.7071, -0.7071, -0.7431), (0.7071, -0.7071, -0.8359), (1.0, -1.521e-07, -1.111), (0.5556, -0.8315, -0.7431), (0.5556, -0.8315, -0.8359), (0.9808, 0.1951, -1.204), (0.3827, -0.9239, -0.8359), (0.3827, -0.9239, -0.7431), (0.9808, 0.1951, -1.111), (0.1951, -0.9808, -0.7431), (0.1951, -0.9808, -0.8359), (0.9239, 0.3827, -1.204), (-6.76e-08, -1.0, -0.7431), (-6.195e-08, -1.0, -0.8359), (0.9239, 0.3827, -1.111), (-0.1951, -0.9808, -0.7431), (-0.1951, -0.9808, -0.8359), (0.8315, 0.5556, -1.111), (-0.3827, -0.9239, -0.8359), (-0.3827, -0.9239, -0.7431), (0.8315, 0.5556, -1.204), (-0.5556, -0.8315, -0.7431), (-0.5556, -0.8315, -0.8359), (0.7071, 0.7071, -1.204), (-0.7071, -0.7071, -0.7431), (-0.7071, -0.7071, -0.8359), (0.7071, 0.7071, -1.111), (-0.8315, -0.5556, -0.7431), (-0.8315, -0.5556, -0.8359), (0.5556, 0.8315, -1.204), (-0.9239, -0.3827, -0.8359), (-0.9239, -0.3827, -0.7431), (0.5556, 0.8315, -1.111), (-0.9808, -0.1951, -0.7431), (-0.9808, -0.1951, -0.8359), (0.3827, 0.9239, -1.204), (-1.0, 7.874e-07, -0.7431), (-1.0, 7.835e-07, -0.8359), (0.3827, 0.9239, -1.111), (-0.9808, 0.1951, -0.7431), (-0.9808, 0.1951, -0.8359), (-0.1951, 0.9808, -1.111), (-0.9239, 0.3827, -0.7431), (-0.9239, 0.3827, -0.8359), (-0.1951, 0.9808, -1.204), (-0.8315, 0.5556, -0.8359), (-0.8315, 0.5556, -0.7431), (0.1951, 0.9808, -1.111), (-0.7071, 0.7071, -0.7431), (-0.7071, 0.7071, -0.8359), (0.1951, 0.9808, -1.204), (-0.5556, 0.8315, -0.7431), (-0.5556, 0.8315, -0.8359), (3.355e-07, 1.0, -1.204), (-0.3827, 0.9239, -0.7431), (-0.3827, 0.9239, -0.8359), (3.298e-07, 1.0, -1.111), (2.568e-07, 1.021, -0.7582), (2.604e-07, 1.021, -0.8175), (2.578e-07, 1.03, -0.7879), (0.1992, 1.002, -0.8175), (0.1992, 1.002, -0.7582), (0.2009, 1.01, -0.7879), (-0.1992, 1.002, -0.8175), (-0.1992, 1.002, -0.7582), (-0.2009, 1.01, -0.7879), (0.3908, 0.9436, -0.7582), (0.3908, 0.9435, -0.8175), (0.394, 0.9512, -0.7879), (0.5674, 0.8492, -0.7582), (0.5674, 0.8491, -0.8175), (0.572, 0.8561, -0.7879), (0.7222, 0.7222, -0.7582), (0.7221, 0.7221, -0.8175), (0.728, 0.728, -0.7879), (0.8491, 0.5674, -0.8175), (0.8492, 0.5674, -0.7582), (0.8561, 0.572, -0.7879), (0.9436, 0.3908, -0.7582), (0.9435, 0.3908, -0.8175), (0.9512, 0.394, -0.7879), (1.002, 0.1992, -0.7582), (1.002, 0.1992, -0.8175), (1.01, 0.2009, -0.7879), (1.021, -1.084e-07, -0.7582), (1.021, -1.109e-07, -0.8175), (1.03, -1.117e-07, -0.7879), (1.002, -0.1992, -0.8175), (1.002, -0.1992, -0.7582), (1.01, -0.2009, -0.7879), (0.9436, -0.3908, -0.7582), (0.9435, -0.3908, -0.8175), (0.9512, -0.394, -0.7879), (0.8492, -0.5674, -0.7582), (0.8491, -0.5674, -0.8175), (0.8561, -0.572, -0.7879), (0.7222, -0.7222, -0.7582), (0.7221, -0.7221, -0.8175), (0.728, -0.728, -0.7879), (0.5674, -0.8492, -0.7582), (0.5674, -0.8491, -0.8175), (0.572, -0.8561, -0.7879), (0.3908, -0.9435, -0.8175), (0.3908, -0.9436, -0.7582), (0.394, -0.9512, -0.7879), (0.1992, -1.002, -0.7582), (0.1992, -1.002, -0.8175), (0.2009, -1.01, -0.7879), (-7.602e-08, -1.021, -0.7582), (-7.237e-08, -1.021, -0.8175), (-7.774e-08, -1.03, -0.7879), (-0.1992, -1.002, -0.7582), (-0.1992, -1.002, -0.8175), (-0.2009, -1.01, -0.7879), (-0.3908, -0.9435, -0.8175), (-0.3908, -0.9436, -0.7582), (-0.394, -0.9512, -0.7879), (-0.5674, -0.8492, -0.7582), (-0.5674, -0.8491, -0.8175), (-0.572, -0.8561, -0.7879), (-0.7222, -0.7222, -0.7582), (-0.7221, -0.7221, -0.8175), (-0.728, -0.728, -0.7879), (-0.8492, -0.5674, -0.7582), (-0.8491, -0.5674, -0.8175), (-0.8561, -0.572, -0.7879), (-0.9435, -0.3908, -0.8175), (-0.9436, -0.3908, -0.7582), (-0.9512, -0.394, -0.7879), (-1.002, -0.1992, -0.7582), (-1.002, -0.1992, -0.8175), (-1.01, -0.2009, -0.7879), (-1.021, 8.007e-07, -0.7582), (-1.021, 7.981e-07, -0.8175), (-1.03, 8.047e-07, -0.7879), (-1.002, 0.1992, -0.7582), (-1.002, 0.1992, -0.8175), (-1.01, 0.2009, -0.7879), (-0.9436, 0.3908, -0.7582), (-0.9435, 0.3908, -0.8175), (-0.9512, 0.394, -0.7879), (-0.8491, 0.5674, -0.8175), (-0.8492, 0.5674, -0.7582), (-0.8561, 0.572, -0.7879), (-0.7222, 0.7222, -0.7582), (-0.7221, 0.7221, -0.8175), (-0.728, 0.728, -0.7879), (-0.5674, 0.8492, -0.7582), (-0.5674, 0.8491, -0.8175), (-0.572, 0.8561, -0.7879), (-0.3908, 0.9436, -0.7582), (-0.3908, 0.9435, -0.8175), (-0.394, 0.9512, -0.7879), (0.1951, -0.9808, -1.111), (0.1951, -0.9808, -1.204), (3.996e-09, -1.0, -1.111), (9.645e-09, -1.0, -1.204), (-0.1951, -0.9808, -1.111), (-0.1951, -0.9808, -1.204), (-0.3827, -0.9239, -1.204), (-0.3827, -0.9239, -1.111), (-0.5556, -0.8315, -1.111), (-0.5556, -0.8315, -1.204), (-0.7071, -0.7071, -1.111), (-0.7071, -0.7071, -1.204), (-0.8315, -0.5556, -1.111), (-0.8315, -0.5556, -1.204), (-0.9239, -0.3827, -1.204), (-0.9239, -0.3827, -1.111), (-0.9808, -0.1951, -1.111), (-0.9808, -0.1951, -1.204), (-1.0, 7.38e-07, -1.111), (-1.0, 7.341e-07, -1.204), (-0.9808, 0.1951, -1.111), (-0.9808, 0.1951, -1.204), (-0.9239, 0.3827, -1.111), (-0.9239, 0.3827, -1.204), (-0.8315, 0.5556, -1.204), (-0.8315, 0.5556, -1.111), (-0.7071, 0.7071, -1.111), (-0.7071, 0.7071, -1.204), (-0.5556, 0.8315, -1.111), (-0.5556, 0.8315, -1.204), (-0.3827, 0.9239, -1.111), (-0.3827, 0.9239, -1.204), (3.29e-07, 1.021, -1.129), (3.327e-07, 1.021, -1.189), (3.3e-07, 1.03, -1.159), (0.1992, 1.002, -1.189), (0.1992, 1.002, -1.129), (0.2009, 1.01, -1.159), (-0.1992, 1.002, -1.189), (-0.1992, 1.002, -1.129), (-0.2009, 1.01, -1.159), (0.3908, 0.9436, -1.129), (0.3908, 0.9435, -1.189), (0.394, 0.9512, -1.159), (0.5674, 0.8492, -1.129), (0.5674, 0.8491, -1.189), (0.572, 0.8561, -1.159), (0.7222, 0.7222, -1.129), (0.7221, 0.7221, -1.189), (0.728, 0.728, -1.159), (0.8491, 0.5674, -1.189), (0.8492, 0.5674, -1.129), (0.8561, 0.572, -1.159), (0.9436, 0.3908, -1.129), (0.9435, 0.3908, -1.189), (0.9512, 0.394, -1.159), (1.002, 0.1992, -1.129), (1.002, 0.1992, -1.189), (1.01, 0.2009, -1.159), (1.021, -1.583e-07, -1.129), (1.021, -1.607e-07, -1.189), (1.03, -1.615e-07, -1.159), (1.002, -0.1992, -1.189), (1.002, -0.1992, -1.129), (1.01, -0.2009, -1.159), (0.9436, -0.3908, -1.129), (0.9435, -0.3908, -1.189), (0.9512, -0.394, -1.159), (0.8492, -0.5674, -1.129), (0.8491, -0.5674, -1.189), (0.8561, -0.572, -1.159), (0.7222, -0.7222, -1.129), (0.7221, -0.7221, -1.189), (0.728, -0.728, -1.159), (0.5674, -0.8492, -1.129), (0.5674, -0.8491, -1.189), (0.572, -0.8561, -1.159), (0.3908, -0.9435, -1.189), (0.3908, -0.9436, -1.129), (0.394, -0.9512, -1.159), (0.1992, -1.002, -1.129), (0.1992, -1.002, -1.189), (0.2009, -1.01, -1.159), (-3.735e-09, -1.021, -1.129), (-8.828e-11, -1.021, -1.189), (-5.453e-09, -1.03, -1.159), (-0.1992, -1.002, -1.129), (-0.1992, -1.002, -1.189), (-0.2009, -1.01, -1.159), (-0.3908, -0.9435, -1.189), (-0.3908, -0.9436, -1.129), (-0.394, -0.9512, -1.159), (-0.5674, -0.8492, -1.129), (-0.5674, -0.8491, -1.189), (-0.572, -0.8561, -1.159), (-0.7222, -0.7222, -1.129), (-0.7221, -0.7221, -1.189), (-0.728, -0.728, -1.159), (-0.8492, -0.5674, -1.129), (-0.8491, -0.5674, -1.189), (-0.8561, -0.572, -1.159), (-0.9435, -0.3908, -1.189), (-0.9436, -0.3908, -1.129), (-0.9512, -0.394, -1.159), (-1.002, -0.1992, -1.129), (-1.002, -0.1992, -1.189), (-1.01, -0.2009, -1.159), (-1.021, 7.508e-07, -1.129), (-1.021, 7.482e-07, -1.189), (-1.03, 7.548e-07, -1.159), (-1.002, 0.1992, -1.129), (-1.002, 0.1992, -1.189), (-1.01, 0.2009, -1.159), (-0.9436, 0.3908, -1.129), (-0.9435, 0.3908, -1.189), (-0.9512, 0.394, -1.159), (-0.8491, 0.5674, -1.189), (-0.8492, 0.5674, -1.129), (-0.8561, 0.572, -1.159), (-0.7222, 0.7222, -1.129), (-0.7221, 0.7221, -1.189), (-0.728, 0.728, -1.159), (-0.5674, 0.8492, -1.129), (-0.5674, 0.8491, -1.189), (-0.572, 0.8561, -1.159), (-0.3908, 0.9436, -1.129), (-0.3908, 0.9435, -1.189), (-0.394, 0.9512, -1.159)], [(571, 562), (722, 720), (704, 514), (517, 705), (721, 723), (592, 734), (550, 547), (735, 595), (544, 553), (711, 708), (731, 733), (706, 704), (559, 565), (562, 556), (705, 707), (607, 592), (598, 607), (604, 601), (715, 717), (553, 559), (734, 732), (733, 735), (556, 550), (730, 729), (728, 731), (565, 568), (526, 520), (719, 716), (717, 718), (714, 712), (713, 715), (732, 730), (574, 571), (514, 523), (520, 517), (529, 535), (532, 526), (716, 714), (547, 538), (712, 711), (710, 713), (577, 583), (580, 574), (523, 529), (601, 586), (535, 541), (538, 532), (729, 726), (727, 728), (568, 577), (723, 725), (583, 589), (586, 580), (720, 719), (718, 721), (541, 544), (707, 709), (726, 724), (725, 727), (589, 598), (709, 710), (724, 722), (595, 604), (708, 706), (1371, 1362), (1522, 1520), (1504, 1314), (1317, 1505), (1521, 1523), (1392, 1534), (1350, 1347), (1535, 1395), (1344, 1353), (1511, 1508), (1531, 1533), (1506, 1504), (1359, 1365), (1362, 1356), (1505, 1507), (1407, 1392), (1398, 1407), (1404, 1401), (1515, 1517), (1353, 1359), (1534, 1532), (1533, 1535), (1356, 1350), (1530, 1529), (1528, 1531), (1365, 1368), (1326, 1320), (1519, 1516), (1517, 1518), (1514, 1512), (1513, 1515), (1532, 1530), (1374, 1371), (1314, 1323), (1320, 1317), (1329, 1335), (1332, 1326), (1516, 1514), (1347, 1338), (1512, 1511), (1510, 1513), (1377, 1383), (1380, 1374), (1323, 1329), (1401, 1386), (1335, 1341), (1338, 1332), (1529, 1526), (1527, 1528), (1368, 1377), (1523, 1525), (1383, 1389), (1386, 1380), (1520, 1519), (1518, 1521), (1341, 1344), (1507, 1509), (1526, 1524), (1525, 1527), (1389, 1398), (1509, 1510), (1524, 1522), (1395, 1404), (1508, 1506)], [(515, 196, 199, 522), (198, 195, 32, 34), (201, 198, 34, 35), (204, 201, 35, 36), (207, 204, 36, 37), (210, 207, 37, 38), (213, 210, 38, 39), (216, 213, 39, 40), (219, 216, 40, 41), (222, 219, 41, 42), (225, 222, 42, 43), (228, 225, 43, 44), (231, 228, 44, 45), (234, 231, 45, 46), (237, 234, 46, 47), (240, 237, 47, 48), (243, 240, 48, 49), (246, 243, 49, 50), (249, 246, 50, 51), (252, 249, 51, 52), (255, 252, 52, 53), (258, 255, 53, 54), (261, 258, 54, 55), (264, 261, 55, 56), (267, 264, 56, 57), (270, 267, 57, 58), (273, 270, 58, 59), (276, 273, 59, 60), (279, 276, 60, 61), (282, 279, 61, 62), (22, 582, 584, 23), (285, 282, 62, 63), (193, 285, 63, 33), (0, 1, 2, 3, 4, 5, 6, 7, 8, 9, 10, 11, 12, 13, 14, 15, 16, 17, 18, 19, 20, 21, 22, 23, 24, 25, 26, 27, 28, 29, 30, 31), (168, 165, 87, 88), (74, 73, 364, 362), (9, 543, 545, 10), (18, 570, 572, 19), (27, 597, 599, 28), (5, 531, 533, 6), (14, 558, 560, 15), (23, 584, 587, 24), (1, 516, 521, 2), (195, 193, 33, 32), (10, 545, 548, 11), (19, 572, 575, 20), (28, 599, 602, 29), (6, 533, 536, 7), (15, 560, 563, 16), (24, 587, 590, 25), (2, 521, 524, 3), (11, 548, 551, 12), (20, 575, 578, 21), (29, 602, 605, 30), (7, 536, 539, 8), (16, 563, 566, 17), (25, 590, 593, 26), (3, 524, 527, 4), (12, 551, 554, 13), (21, 578, 582, 22), (522, 199, 202, 525), (8, 539, 543, 9), (17, 566, 570, 18), (26, 593, 597, 27), (4, 527, 531, 5), (13, 554, 558, 14), (60, 59, 178, 181), (129, 126, 74, 75), (171, 168, 88, 89), (132, 129, 75, 76), (174, 171, 89, 90), (135, 132, 76, 77), (177, 174, 90, 91), (138, 135, 77, 78), (102, 96, 64, 66), (180, 177, 91, 92), (141, 138, 78, 79), (32, 33, 99, 97), (183, 180, 92, 93), (144, 141, 79, 80), (105, 102, 66, 67), (186, 183, 93, 94), (147, 144, 80, 81), (108, 105, 67, 68), (189, 186, 94, 95), (150, 147, 81, 82), (111, 108, 68, 69), (35, 34, 103, 106), (153, 150, 82, 83), (114, 111, 69, 70), (156, 153, 83, 84), (117, 114, 70, 71), (159, 156, 84, 85), (120, 117, 71, 72), (162, 159, 85, 86), (123, 120, 72, 73), (165, 162, 86, 87), (126, 123, 73, 74), (331, 333, 434, 432), (47, 46, 139, 142), (34, 32, 97, 103), (61, 60, 181, 184), (48, 47, 142, 145), (100, 189, 95, 65), (62, 61, 184, 187), (49, 48, 145, 148), (36, 35, 106, 109), (63, 62, 187, 190), (50, 49, 148, 151), (37, 36, 109, 112), (51, 50, 151, 154), (38, 37, 112, 115), (33, 63, 190, 99), (52, 51, 154, 157), (39, 38, 115, 118), (53, 52, 157, 160), (40, 39, 118, 121), (54, 53, 160, 163), (41, 40, 121, 124), (55, 54, 163, 166), (42, 41, 124, 127), (56, 55, 166, 169), (43, 42, 127, 130), (57, 56, 169, 172), (44, 43, 130, 133), (58, 57, 172, 175), (45, 44, 133, 136), (59, 58, 175, 178), (46, 45, 136, 139), (97, 99, 101, 98), (98, 101, 100, 96), (103, 97, 98, 104), (104, 98, 96, 102), (106, 103, 104, 107), (107, 104, 102, 105), (109, 106, 107, 110), (110, 107, 105, 108), (112, 109, 110, 113), (113, 110, 108, 111), (115, 112, 113, 116), (116, 113, 111, 114), (118, 115, 116, 119), (119, 116, 114, 117), (121, 118, 119, 122), (122, 119, 117, 120), (124, 121, 122, 125), (125, 122, 120, 123), (127, 124, 125, 128), (128, 125, 123, 126), (130, 127, 128, 131), (131, 128, 126, 129), (133, 130, 131, 134), (134, 131, 129, 132), (136, 133, 134, 137), (137, 134, 132, 135), (139, 136, 137, 140), (140, 137, 135, 138), (142, 139, 140, 143), (143, 140, 138, 141), (145, 142, 143, 146), (146, 143, 141, 144), (148, 145, 146, 149), (149, 146, 144, 147), (151, 148, 149, 152), (152, 149, 147, 150), (154, 151, 152, 155), (155, 152, 150, 153), (157, 154, 155, 158), (158, 155, 153, 156), (160, 157, 158, 161), (161, 158, 156, 159), (163, 160, 161, 164), (164, 161, 159, 162), (166, 163, 164, 167), (167, 164, 162, 165), (169, 166, 167, 170), (170, 167, 165, 168), (172, 169, 170, 173), (173, 170, 168, 171), (175, 172, 173, 176), (176, 173, 171, 174), (178, 175, 176, 179), (179, 176, 174, 177), (181, 178, 179, 182), (182, 179, 177, 180), (184, 181, 182, 185), (185, 182, 180, 183), (187, 184, 185, 188), (188, 185, 183, 186), (190, 187, 188, 191), (191, 188, 186, 189), (99, 190, 191, 101), (101, 191, 189, 100), (96, 100, 65, 64), (196, 192, 194, 197), (197, 194, 193, 195), (199, 196, 197, 200), (200, 197, 195, 198), (202, 199, 200, 203), (203, 200, 198, 201), (205, 202, 203, 206), (206, 203, 201, 204), (208, 205, 206, 209), (209, 206, 204, 207), (211, 208, 209, 212), (212, 209, 207, 210), (214, 211, 212, 215), (215, 212, 210, 213), (217, 214, 215, 218), (218, 215, 213, 216), (220, 217, 218, 221), (221, 218, 216, 219), (223, 220, 221, 224), (224, 221, 219, 222), (226, 223, 224, 227), (227, 224, 222, 225), (229, 226, 227, 230), (230, 227, 225, 228), (232, 229, 230, 233), (233, 230, 228, 231), (235, 232, 233, 236), (236, 233, 231, 234), (238, 235, 236, 239), (239, 236, 234, 237), (241, 238, 239, 242), (242, 239, 237, 240), (244, 241, 242, 245), (245, 242, 240, 243), (247, 244, 245, 248), (248, 245, 243, 246), (250, 247, 248, 251), (251, 248, 246, 249), (253, 250, 251, 254), (254, 251, 249, 252), (256, 253, 254, 257), (257, 254, 252, 255), (259, 256, 257, 260), (260, 257, 255, 258), (262, 259, 260, 263), (263, 260, 258, 261), (265, 262, 263, 266), (266, 263, 261, 264), (268, 265, 266, 269), (269, 266, 264, 267), (271, 268, 269, 272), (272, 269, 267, 270), (274, 271, 272, 275), (275, 272, 270, 273), (277, 274, 275, 278), (278, 275, 273, 276), (280, 277, 278, 281), (281, 278, 276, 279), (283, 280, 281, 284), (284, 281, 279, 282), (286, 283, 284, 287), (287, 284, 282, 285), (192, 286, 287, 194), (194, 287, 285, 193), (31, 519, 512, 0), (77, 76, 358, 356), (91, 90, 330, 328), (355, 357, 470, 468), (383, 381, 507, 509), (329, 331, 432, 428), (353, 355, 468, 464), (379, 383, 509, 504), (327, 329, 428, 425), (351, 353, 464, 461), (377, 379, 504, 500), (323, 325, 423, 419), (349, 351, 461, 459), (375, 377, 500, 497), (506, 417, 385, 384), (82, 81, 348, 346), (373, 375, 497, 495), (345, 347, 455, 452), (70, 69, 372, 370), (343, 345, 452, 450), (369, 371, 491, 488), (85, 84, 342, 340), (367, 369, 488, 486), (339, 341, 446, 443), (73, 72, 366, 364), (337, 339, 443, 441), (363, 365, 482, 479), (88, 87, 336, 334), (361, 363, 479, 477), (335, 337, 441, 437), (359, 361, 477, 473), (319, 288, 289, 290, 291, 292, 293, 294, 295, 296, 297, 298, 299, 300, 301, 302, 303, 304, 305, 306, 307, 308, 309, 310, 311, 312, 313, 314, 315, 316, 317, 318), (72, 71, 368, 366), (94, 93, 324, 322), (371, 373, 495, 491), (86, 85, 340, 338), (333, 335, 437, 434), (84, 83, 344, 342), (347, 349, 459, 455), (66, 64, 382, 378), (71, 70, 370, 368), (325, 327, 425, 423), (68, 67, 376, 374), (83, 82, 346, 344), (69, 68, 374, 372), (80, 79, 352, 350), (95, 94, 322, 320), (67, 66, 378, 376), (357, 359, 473, 470), (93, 92, 326, 324), (64, 65, 380, 382), (81, 80, 350, 348), (79, 78, 354, 352), (75, 74, 362, 360), (78, 77, 356, 354), (92, 91, 328, 326), (90, 89, 332, 330), (76, 75, 360, 358), (87, 86, 338, 336), (365, 367, 486, 482), (89, 88, 334, 332), (341, 343, 450, 446), (380, 320, 321, 381), (417, 420, 386, 385), (320, 322, 323, 321), (381, 321, 416, 507), (324, 326, 327, 325), (422, 426, 388, 387), (326, 328, 329, 327), (426, 429, 389, 388), (330, 332, 333, 331), (431, 435, 391, 390), (332, 334, 335, 333), (435, 438, 392, 391), (336, 338, 339, 337), (440, 444, 394, 393), (338, 340, 341, 339), (444, 447, 395, 394), (342, 344, 345, 343), (449, 453, 397, 396), (344, 346, 347, 345), (453, 456, 398, 397), (348, 350, 351, 349), (458, 462, 400, 399), (350, 352, 353, 351), (462, 465, 401, 400), (354, 356, 357, 355), (467, 471, 403, 402), (356, 358, 359, 357), (471, 474, 404, 403), (360, 362, 363, 361), (476, 480, 406, 405), (362, 364, 365, 363), (480, 483, 407, 406), (366, 368, 369, 367), (485, 489, 409, 408), (368, 370, 371, 369), (489, 492, 410, 409), (372, 374, 375, 373), (494, 498, 412, 411), (374, 376, 377, 375), (498, 501, 413, 412), (378, 382, 383, 379), (503, 510, 415, 414), (322, 324, 325, 323), (420, 422, 387, 386), (328, 330, 331, 329), (429, 431, 390, 389), (376, 378, 379, 377), (501, 503, 414, 413), (382, 380, 381, 383), (510, 506, 384, 415), (352, 354, 355, 353), (465, 467, 402, 401), (358, 360, 361, 359), (474, 476, 405, 404), (334, 336, 337, 335), (438, 440, 393, 392), (364, 366, 367, 365), (483, 485, 408, 407), (340, 342, 343, 341), (447, 449, 396, 395), (370, 372, 373, 371), (492, 494, 411, 410), (346, 348, 349, 347), (456, 458, 399, 398), (65, 95, 320, 380), (289, 288, 384, 385), (290, 289, 385, 386), (292, 291, 387, 388), (293, 292, 388, 389), (295, 294, 390, 391), (296, 295, 391, 392), (298, 297, 393, 394), (299, 298, 394, 395), (301, 300, 396, 397), (302, 301, 397, 398), (304, 303, 399, 400), (305, 304, 400, 401), (307, 306, 402, 403), (308, 307, 403, 404), (310, 309, 405, 406), (311, 310, 406, 407), (313, 312, 408, 409), (314, 313, 409, 410), (316, 315, 411, 412), (317, 316, 412, 413), (319, 318, 414, 415), (291, 290, 386, 387), (294, 293, 389, 390), (318, 317, 413, 414), (288, 319, 415, 384), (306, 305, 401, 402), (309, 308, 404, 405), (297, 296, 392, 393), (312, 311, 407, 408), (300, 299, 395, 396), (315, 314, 410, 411), (303, 302, 398, 399), (417, 506, 508, 418), (418, 508, 507, 416), (420, 417, 418, 421), (421, 418, 416, 419), (426, 422, 424, 427), (427, 424, 423, 425), (429, 426, 427, 430), (430, 427, 425, 428), (435, 431, 433, 436), (436, 433, 432, 434), (438, 435, 436, 439), (439, 436, 434, 437), (444, 440, 442, 445), (445, 442, 441, 443), (447, 444, 445, 448), (448, 445, 443, 446), (453, 449, 451, 454), (454, 451, 450, 452), (456, 453, 454, 457), (457, 454, 452, 455), (462, 458, 460, 463), (463, 460, 459, 461), (465, 462, 463, 466), (466, 463, 461, 464), (471, 467, 469, 472), (472, 469, 468, 470), (474, 471, 472, 475), (475, 472, 470, 473), (480, 476, 478, 481), (481, 478, 477, 479), (483, 480, 481, 484), (484, 481, 479, 482), (489, 485, 487, 490), (490, 487, 486, 488), (492, 489, 490, 493), (493, 490, 488, 491), (498, 494, 496, 499), (499, 496, 495, 497), (501, 498, 499, 502), (502, 499, 497, 500), (510, 503, 505, 511), (511, 505, 504, 509), (422, 420, 421, 424), (424, 421, 419, 423), (431, 429, 430, 433), (433, 430, 428, 432), (503, 501, 502, 505), (505, 502, 500, 504), (506, 510, 511, 508), (508, 511, 509, 507), (467, 465, 466, 469), (469, 466, 464, 468), (476, 474, 475, 478), (478, 475, 473, 477), (440, 438, 439, 442), (442, 439, 437, 441), (485, 483, 484, 487), (487, 484, 482, 486), (449, 447, 448, 451), (451, 448, 446, 450), (494, 492, 493, 496), (496, 493, 491, 495), (458, 456, 457, 460), (460, 457, 455, 459), (321, 323, 419, 416), (518, 286, 192, 513), (557, 235, 238, 561), (530, 208, 211, 534), (596, 274, 277, 600), (569, 247, 250, 573), (542, 220, 223, 546), (606, 283, 286, 518), (581, 259, 262, 585), (555, 232, 235, 557), (528, 205, 208, 530), (594, 271, 274, 596), (567, 244, 247, 569), (540, 217, 220, 542), (579, 256, 259, 581), (552, 229, 232, 555), (525, 202, 205, 528), (591, 268, 271, 594), (564, 241, 244, 567), (537, 214, 217, 540), (603, 280, 283, 606), (576, 253, 256, 579), (549, 226, 229, 552), (30, 605, 519, 31), (588, 265, 268, 591), (561, 238, 241, 564), (534, 211, 214, 537), (600, 277, 280, 603), (573, 250, 253, 576), (546, 223, 226, 549), (585, 262, 265, 588), (0, 512, 516, 1), (608, 612, 516, 512), (615, 608, 512, 519), (650, 654, 558, 554), (557, 561, 657, 653), (623, 627, 531, 527), (530, 534, 630, 626), (689, 693, 597, 593), (596, 600, 696, 692), (662, 666, 570, 566), (569, 573, 669, 665), (635, 639, 543, 539), (542, 546, 642, 638), (701, 615, 519, 605), (522, 525, 621, 618), (674, 678, 582, 578), (581, 585, 681, 677), (647, 650, 554, 551), (555, 557, 653, 651), (620, 623, 527, 524), (528, 530, 626, 624), (686, 689, 593, 590), (594, 596, 692, 690), (659, 662, 566, 563), (567, 569, 665, 663), (632, 635, 539, 536), (540, 542, 638, 636), (698, 701, 605, 602), (740, 736, 738, 741), (671, 674, 578, 575), (579, 581, 677, 675), (644, 647, 551, 548), (552, 555, 651, 648), (617, 620, 524, 521), (525, 528, 624, 621), (683, 686, 590, 587), (591, 594, 690, 687), (656, 659, 563, 560), (564, 567, 663, 660), (629, 632, 536, 533), (537, 540, 636, 633), (695, 698, 602, 599), (603, 606, 702, 699), (668, 671, 575, 572), (576, 579, 675, 672), (641, 644, 548, 545), (549, 552, 648, 645), (612, 617, 521, 516), (606, 518, 614, 702), (680, 683, 587, 584), (588, 591, 687, 684), (654, 656, 560, 558), (561, 564, 660, 657), (627, 629, 533, 531), (534, 537, 633, 630), (693, 695, 599, 597), (600, 603, 699, 696), (666, 668, 572, 570), (573, 576, 672, 669), (639, 641, 545, 543), (546, 549, 645, 642), (678, 680, 584, 582), (585, 588, 684, 681), (515, 522, 618, 611), (518, 513, 609, 614), (513, 192, 196, 515), (612, 608, 610, 613), (613, 610, 609, 611), (654, 650, 652, 655), (655, 652, 651, 653), (627, 623, 625, 628), (628, 625, 624, 626), (693, 689, 691, 694), (694, 691, 690, 692), (666, 662, 664, 667), (667, 664, 663, 665), (639, 635, 637, 640), (640, 637, 636, 638), (615, 701, 703, 616), (616, 703, 702, 614), (678, 674, 676, 679), (679, 676, 675, 677), (650, 647, 649, 652), (652, 649, 648, 651), (623, 620, 622, 625), (625, 622, 621, 624), (689, 686, 688, 691), (691, 688, 687, 690), (662, 659, 661, 664), (664, 661, 660, 663), (635, 632, 634, 637), (637, 634, 633, 636), (701, 698, 700, 703), (703, 700, 699, 702), (674, 671, 673, 676), (676, 673, 672, 675), (647, 644, 646, 649), (649, 646, 645, 648), (620, 617, 619, 622), (622, 619, 618, 621), (686, 683, 685, 688), (688, 685, 684, 687), (659, 656, 658, 661), (661, 658, 657, 660), (632, 629, 631, 634), (634, 631, 630, 633), (698, 695, 697, 700), (700, 697, 696, 699), (671, 668, 670, 673), (673, 670, 669, 672), (644, 641, 643, 646), (646, 643, 642, 645), (617, 612, 613, 619), (619, 613, 611, 618), (683, 680, 682, 685), (685, 682, 681, 684), (656, 654, 655, 658), (658, 655, 653, 657), (629, 627, 628, 631), (631, 628, 626, 630), (695, 693, 694, 697), (697, 694, 692, 696), (668, 666, 667, 670), (670, 667, 665, 669), (641, 639, 640, 643), (643, 640, 638, 642), (680, 678, 679, 682), (682, 679, 677, 681), (608, 615, 616, 610), (610, 616, 614, 609), (513, 515, 611, 609), (741, 738, 737, 739), (782, 778, 780, 783), (783, 780, 779, 781), (755, 751, 753, 756), (756, 753, 752, 754), (821, 817, 819, 822), (822, 819, 818, 820), (794, 790, 792, 795), (795, 792, 791, 793), (767, 763, 765, 768), (768, 765, 764, 766), (743, 829, 831, 744), (744, 831, 830, 742), (806, 802, 804, 807), (807, 804, 803, 805), (778, 775, 777, 780), (780, 777, 776, 779), (751, 748, 750, 753), (753, 750, 749, 752), (817, 814, 816, 819), (819, 816, 815, 818), (790, 787, 789, 792), (792, 789, 788, 791), (763, 760, 762, 765), (765, 762, 761, 764), (829, 826, 828, 831), (831, 828, 827, 830), (802, 799, 801, 804), (804, 801, 800, 803), (775, 772, 774, 777), (777, 774, 773, 776), (748, 745, 747, 750), (750, 747, 746, 749), (814, 811, 813, 816), (816, 813, 812, 815), (787, 784, 786, 789), (789, 786, 785, 788), (760, 757, 759, 762), (762, 759, 758, 761), (826, 823, 825, 828), (828, 825, 824, 827), (799, 796, 798, 801), (801, 798, 797, 800), (772, 769, 771, 774), (774, 771, 770, 773), (745, 740, 741, 747), (747, 741, 739, 746), (811, 808, 810, 813), (813, 810, 809, 812), (784, 782, 783, 786), (786, 783, 781, 785), (757, 755, 756, 759), (759, 756, 754, 758), (823, 821, 822, 825), (825, 822, 820, 824), (796, 794, 795, 798), (798, 795, 793, 797), (769, 767, 768, 771), (771, 768, 766, 770), (808, 806, 807, 810), (810, 807, 805, 809), (736, 743, 744, 738), (738, 744, 742, 737), (1315, 1322, 999, 996), (998, 834, 832, 995), (1001, 835, 834, 998), (1004, 836, 835, 1001), (1007, 837, 836, 1004), (1010, 838, 837, 1007), (1013, 839, 838, 1010), (1016, 840, 839, 1013), (1019, 841, 840, 1016), (1022, 842, 841, 1019), (1025, 843, 842, 1022), (1028, 844, 843, 1025), (1031, 845, 844, 1028), (1034, 846, 845, 1031), (1037, 847, 846, 1034), (1040, 848, 847, 1037), (1043, 849, 848, 1040), (1046, 850, 849, 1043), (1049, 851, 850, 1046), (1052, 852, 851, 1049), (1055, 853, 852, 1052), (1058, 854, 853, 1055), (1061, 855, 854, 1058), (1064, 856, 855, 1061), (1067, 857, 856, 1064), (1070, 858, 857, 1067), (1073, 859, 858, 1070), (1076, 860, 859, 1073), (1079, 861, 860, 1076), (1082, 862, 861, 1079), (22, 23, 1384, 1382), (1085, 863, 862, 1082), (993, 833, 863, 1085), (968, 888, 887, 965), (874, 1162, 1164, 873), (9, 10, 1345, 1343), (18, 19, 1372, 1370), (27, 28, 1399, 1397), (5, 6, 1333, 1331), (14, 15, 1360, 1358), (23, 24, 1387, 1384), (1, 2, 1321, 1316), (995, 832, 833, 993), (10, 11, 1348, 1345), (19, 20, 1375, 1372), (28, 29, 1402, 1399), (6, 7, 1336, 1333), (15, 16, 1363, 1360), (24, 25, 1390, 1387), (2, 3, 1324, 1321), (11, 12, 1351, 1348), (20, 21, 1378, 1375), (29, 30, 1405, 1402), (7, 8, 1339, 1336), (16, 17, 1366, 1363), (25, 26, 1393, 1390), (3, 4, 1327, 1324), (12, 13, 1354, 1351), (21, 22, 1382, 1378), (1322, 1325, 1002, 999), (8, 9, 1343, 1339), (17, 18, 1370, 1366), (26, 27, 1397, 1393), (4, 5, 1331, 1327), (13, 14, 1358, 1354), (860, 981, 978, 859), (929, 875, 874, 926), (971, 889, 888, 968), (932, 876, 875, 929), (974, 890, 889, 971), (935, 877, 876, 932), (977, 891, 890, 974), (938, 878, 877, 935), (902, 866, 864, 896), (980, 892, 891, 977), (941, 879, 878, 938), (832, 897, 899, 833), (983, 893, 892, 980), (944, 880, 879, 941), (905, 867, 866, 902), (986, 894, 893, 983), (947, 881, 880, 944), (908, 868, 867, 905), (989, 895, 894, 986), (950, 882, 881, 947), (911, 869, 868, 908), (835, 906, 903, 834), (953, 883, 882, 950), (914, 870, 869, 911), (956, 884, 883, 953), (917, 871, 870, 914), (959, 885, 884, 956), (920, 872, 871, 917), (962, 886, 885, 959), (923, 873, 872, 920), (965, 887, 886, 962), (926, 874, 873, 923), (1131, 1232, 1234, 1133), (847, 942, 939, 846), (834, 903, 897, 832), (861, 984, 981, 860), (848, 945, 942, 847), (900, 865, 895, 989), (862, 987, 984, 861), (849, 948, 945, 848), (836, 909, 906, 835), (863, 990, 987, 862), (850, 951, 948, 849), (837, 912, 909, 836), (851, 954, 951, 850), (838, 915, 912, 837), (833, 899, 990, 863), (852, 957, 954, 851), (839, 918, 915, 838), (853, 960, 957, 852), (840, 921, 918, 839), (854, 963, 960, 853), (841, 924, 921, 840), (855, 966, 963, 854), (842, 927, 924, 841), (856, 969, 966, 855), (843, 930, 927, 842), (857, 972, 969, 856), (844, 933, 930, 843), (858, 975, 972, 857), (845, 936, 933, 844), (859, 978, 975, 858), (846, 939, 936, 845), (897, 898, 901, 899), (898, 896, 900, 901), (903, 904, 898, 897), (904, 902, 896, 898), (906, 907, 904, 903), (907, 905, 902, 904), (909, 910, 907, 906), (910, 908, 905, 907), (912, 913, 910, 909), (913, 911, 908, 910), (915, 916, 913, 912), (916, 914, 911, 913), (918, 919, 916, 915), (919, 917, 914, 916), (921, 922, 919, 918), (922, 920, 917, 919), (924, 925, 922, 921), (925, 923, 920, 922), (927, 928, 925, 924), (928, 926, 923, 925), (930, 931, 928, 927), (931, 929, 926, 928), (933, 934, 931, 930), (934, 932, 929, 931), (936, 937, 934, 933), (937, 935, 932, 934), (939, 940, 937, 936), (940, 938, 935, 937), (942, 943, 940, 939), (943, 941, 938, 940), (945, 946, 943, 942), (946, 944, 941, 943), (948, 949, 946, 945), (949, 947, 944, 946), (951, 952, 949, 948), (952, 950, 947, 949), (954, 955, 952, 951), (955, 953, 950, 952), (957, 958, 955, 954), (958, 956, 953, 955), (960, 961, 958, 957), (961, 959, 956, 958), (963, 964, 961, 960), (964, 962, 959, 961), (966, 967, 964, 963), (967, 965, 962, 964), (969, 970, 967, 966), (970, 968, 965, 967), (972, 973, 970, 969), (973, 971, 968, 970), (975, 976, 973, 972), (976, 974, 971, 973), (978, 979, 976, 975), (979, 977, 974, 976), (981, 982, 979, 978), (982, 980, 977, 979), (984, 985, 982, 981), (985, 983, 980, 982), (987, 988, 985, 984), (988, 986, 983, 985), (990, 991, 988, 987), (991, 989, 986, 988), (899, 901, 991, 990), (901, 900, 989, 991), (896, 864, 865, 900), (996, 997, 994, 992), (997, 995, 993, 994), (999, 1000, 997, 996), (1000, 998, 995, 997), (1002, 1003, 1000, 999), (1003, 1001, 998, 1000), (1005, 1006, 1003, 1002), (1006, 1004, 1001, 1003), (1008, 1009, 1006, 1005), (1009, 1007, 1004, 1006), (1011, 1012, 1009, 1008), (1012, 1010, 1007, 1009), (1014, 1015, 1012, 1011), (1015, 1013, 1010, 1012), (1017, 1018, 1015, 1014), (1018, 1016, 1013, 1015), (1020, 1021, 1018, 1017), (1021, 1019, 1016, 1018), (1023, 1024, 1021, 1020), (1024, 1022, 1019, 1021), (1026, 1027, 1024, 1023), (1027, 1025, 1022, 1024), (1029, 1030, 1027, 1026), (1030, 1028, 1025, 1027), (1032, 1033, 1030, 1029), (1033, 1031, 1028, 1030), (1035, 1036, 1033, 1032), (1036, 1034, 1031, 1033), (1038, 1039, 1036, 1035), (1039, 1037, 1034, 1036), (1041, 1042, 1039, 1038), (1042, 1040, 1037, 1039), (1044, 1045, 1042, 1041), (1045, 1043, 1040, 1042), (1047, 1048, 1045, 1044), (1048, 1046, 1043, 1045), (1050, 1051, 1048, 1047), (1051, 1049, 1046, 1048), (1053, 1054, 1051, 1050), (1054, 1052, 1049, 1051), (1056, 1057, 1054, 1053), (1057, 1055, 1052, 1054), (1059, 1060, 1057, 1056), (1060, 1058, 1055, 1057), (1062, 1063, 1060, 1059), (1063, 1061, 1058, 1060), (1065, 1066, 1063, 1062), (1066, 1064, 1061, 1063), (1068, 1069, 1066, 1065), (1069, 1067, 1064, 1066), (1071, 1072, 1069, 1068), (1072, 1070, 1067, 1069), (1074, 1075, 1072, 1071), (1075, 1073, 1070, 1072), (1077, 1078, 1075, 1074), (1078, 1076, 1073, 1075), (1080, 1081, 1078, 1077), (1081, 1079, 1076, 1078), (1083, 1084, 1081, 1080), (1084, 1082, 1079, 1081), (1086, 1087, 1084, 1083), (1087, 1085, 1082, 1084), (992, 994, 1087, 1086), (994, 993, 1085, 1087), (31, 0, 1312, 1319), (877, 1156, 1158, 876), (891, 1128, 1130, 890), (1155, 1268, 1270, 1157), (1183, 1309, 1307, 1181), (1129, 1228, 1232, 1131), (1153, 1264, 1268, 1155), (1179, 1304, 1309, 1183), (1127, 1225, 1228, 1129), (1151, 1261, 1264, 1153), (1177, 1300, 1304, 1179), (1123, 1219, 1223, 1125), (1149, 1259, 1261, 1151), (1175, 1297, 1300, 1177), (1306, 1184, 1185, 1217), (882, 1146, 1148, 881), (1173, 1295, 1297, 1175), (1145, 1252, 1255, 1147), (870, 1170, 1172, 869), (1143, 1250, 1252, 1145), (1169, 1288, 1291, 1171), (885, 1140, 1142, 884), (1167, 1286, 1288, 1169), (1139, 1243, 1246, 1141), (873, 1164, 1166, 872), (1137, 1241, 1243, 1139), (1163, 1279, 1282, 1165), (888, 1134, 1136, 887), (1161, 1277, 1279, 1163), (1135, 1237, 1241, 1137), (1159, 1273, 1277, 1161), (1119, 1118, 1117, 1116, 1115, 1114, 1113, 1112, 1111, 1110, 1109, 1108, 1107, 1106, 1105, 1104, 1103, 1102, 1101, 1100, 1099, 1098, 1097, 1096, 1095, 1094, 1093, 1092, 1091, 1090, 1089, 1088), (872, 1166, 1168, 871), (894, 1122, 1124, 893), (1171, 1291, 1295, 1173), (886, 1138, 1140, 885), (1133, 1234, 1237, 1135), (884, 1142, 1144, 883), (1147, 1255, 1259, 1149), (866, 1178, 1182, 864), (871, 1168, 1170, 870), (1125, 1223, 1225, 1127), (868, 1174, 1176, 867), (883, 1144, 1146, 882), (869, 1172, 1174, 868), (880, 1150, 1152, 879), (895, 1120, 1122, 894), (867, 1176, 1178, 866), (1157, 1270, 1273, 1159), (893, 1124, 1126, 892), (864, 1182, 1180, 865), (881, 1148, 1150, 880), (879, 1152, 1154, 878), (875, 1160, 1162, 874), (878, 1154, 1156, 877), (892, 1126, 1128, 891), (890, 1130, 1132, 889), (876, 1158, 1160, 875), (887, 1136, 1138, 886), (1165, 1282, 1286, 1167), (889, 1132, 1134, 888), (1141, 1246, 1250, 1143), (1180, 1181, 1121, 1120), (1217, 1185, 1186, 1220), (1120, 1121, 1123, 1122), (1181, 1307, 1216, 1121), (1124, 1125, 1127, 1126), (1222, 1187, 1188, 1226), (1126, 1127, 1129, 1128), (1226, 1188, 1189, 1229), (1130, 1131, 1133, 1132), (1231, 1190, 1191, 1235), (1132, 1133, 1135, 1134), (1235, 1191, 1192, 1238), (1136, 1137, 1139, 1138), (1240, 1193, 1194, 1244), (1138, 1139, 1141, 1140), (1244, 1194, 1195, 1247), (1142, 1143, 1145, 1144), (1249, 1196, 1197, 1253), (1144, 1145, 1147, 1146), (1253, 1197, 1198, 1256), (1148, 1149, 1151, 1150), (1258, 1199, 1200, 1262), (1150, 1151, 1153, 1152), (1262, 1200, 1201, 1265), (1154, 1155, 1157, 1156), (1267, 1202, 1203, 1271), (1156, 1157, 1159, 1158), (1271, 1203, 1204, 1274), (1160, 1161, 1163, 1162), (1276, 1205, 1206, 1280), (1162, 1163, 1165, 1164), (1280, 1206, 1207, 1283), (1166, 1167, 1169, 1168), (1285, 1208, 1209, 1289), (1168, 1169, 1171, 1170), (1289, 1209, 1210, 1292), (1172, 1173, 1175, 1174), (1294, 1211, 1212, 1298), (1174, 1175, 1177, 1176), (1298, 1212, 1213, 1301), (1178, 1179, 1183, 1182), (1303, 1214, 1215, 1310), (1122, 1123, 1125, 1124), (1220, 1186, 1187, 1222), (1128, 1129, 1131, 1130), (1229, 1189, 1190, 1231), (1176, 1177, 1179, 1178), (1301, 1213, 1214, 1303), (1182, 1183, 1181, 1180), (1310, 1215, 1184, 1306), (1152, 1153, 1155, 1154), (1265, 1201, 1202, 1267), (1158, 1159, 1161, 1160), (1274, 1204, 1205, 1276), (1134, 1135, 1137, 1136), (1238, 1192, 1193, 1240), (1164, 1165, 1167, 1166), (1283, 1207, 1208, 1285), (1140, 1141, 1143, 1142), (1247, 1195, 1196, 1249), (1170, 1171, 1173, 1172), (1292, 1210, 1211, 1294), (1146, 1147, 1149, 1148), (1256, 1198, 1199, 1258), (865, 1180, 1120, 895), (1089, 1185, 1184, 1088), (1090, 1186, 1185, 1089), (1092, 1188, 1187, 1091), (1093, 1189, 1188, 1092), (1095, 1191, 1190, 1094), (1096, 1192, 1191, 1095), (1098, 1194, 1193, 1097), (1099, 1195, 1194, 1098), (1101, 1197, 1196, 1100), (1102, 1198, 1197, 1101), (1104, 1200, 1199, 1103), (1105, 1201, 1200, 1104), (1107, 1203, 1202, 1106), (1108, 1204, 1203, 1107), (1110, 1206, 1205, 1109), (1111, 1207, 1206, 1110), (1113, 1209, 1208, 1112), (1114, 1210, 1209, 1113), (1116, 1212, 1211, 1115), (1117, 1213, 1212, 1116), (1119, 1215, 1214, 1118), (1091, 1187, 1186, 1090), (1094, 1190, 1189, 1093), (1118, 1214, 1213, 1117), (1088, 1184, 1215, 1119), (1106, 1202, 1201, 1105), (1109, 1205, 1204, 1108), (1097, 1193, 1192, 1096), (1112, 1208, 1207, 1111), (1100, 1196, 1195, 1099), (1115, 1211, 1210, 1114), (1103, 1199, 1198, 1102), (1217, 1218, 1308, 1306), (1218, 1216, 1307, 1308), (1220, 1221, 1218, 1217), (1221, 1219, 1216, 1218), (1226, 1227, 1224, 1222), (1227, 1225, 1223, 1224), (1229, 1230, 1227, 1226), (1230, 1228, 1225, 1227), (1235, 1236, 1233, 1231), (1236, 1234, 1232, 1233), (1238, 1239, 1236, 1235), (1239, 1237, 1234, 1236), (1244, 1245, 1242, 1240), (1245, 1243, 1241, 1242), (1247, 1248, 1245, 1244), (1248, 1246, 1243, 1245), (1253, 1254, 1251, 1249), (1254, 1252, 1250, 1251), (1256, 1257, 1254, 1253), (1257, 1255, 1252, 1254), (1262, 1263, 1260, 1258), (1263, 1261, 1259, 1260), (1265, 1266, 1263, 1262), (1266, 1264, 1261, 1263), (1271, 1272, 1269, 1267), (1272, 1270, 1268, 1269), (1274, 1275, 1272, 1271), (1275, 1273, 1270, 1272), (1280, 1281, 1278, 1276), (1281, 1279, 1277, 1278), (1283, 1284, 1281, 1280), (1284, 1282, 1279, 1281), (1289, 1290, 1287, 1285), (1290, 1288, 1286, 1287), (1292, 1293, 1290, 1289), (1293, 1291, 1288, 1290), (1298, 1299, 1296, 1294), (1299, 1297, 1295, 1296), (1301, 1302, 1299, 1298), (1302, 1300, 1297, 1299), (1310, 1311, 1305, 1303), (1311, 1309, 1304, 1305), (1222, 1224, 1221, 1220), (1224, 1223, 1219, 1221), (1231, 1233, 1230, 1229), (1233, 1232, 1228, 1230), (1303, 1305, 1302, 1301), (1305, 1304, 1300, 1302), (1306, 1308, 1311, 1310), (1308, 1307, 1309, 1311), (1267, 1269, 1266, 1265), (1269, 1268, 1264, 1266), (1276, 1278, 1275, 1274), (1278, 1277, 1273, 1275), (1240, 1242, 1239, 1238), (1242, 1241, 1237, 1239), (1285, 1287, 1284, 1283), (1287, 1286, 1282, 1284), (1249, 1251, 1248, 1247), (1251, 1250, 1246, 1248), (1294, 1296, 1293, 1292), (1296, 1295, 1291, 1293), (1258, 1260, 1257, 1256), (1260, 1259, 1255, 1257), (1121, 1216, 1219, 1123), (1318, 1313, 992, 1086), (1357, 1361, 1038, 1035), (1330, 1334, 1011, 1008), (1396, 1400, 1077, 1074), (1369, 1373, 1050, 1047), (1342, 1346, 1023, 1020), (1406, 1318, 1086, 1083), (1381, 1385, 1062, 1059), (1355, 1357, 1035, 1032), (1328, 1330, 1008, 1005), (1394, 1396, 1074, 1071), (1367, 1369, 1047, 1044), (1340, 1342, 1020, 1017), (1379, 1381, 1059, 1056), (1352, 1355, 1032, 1029), (1325, 1328, 1005, 1002), (1391, 1394, 1071, 1068), (1364, 1367, 1044, 1041), (1337, 1340, 1017, 1014), (1403, 1406, 1083, 1080), (1376, 1379, 1056, 1053), (1349, 1352, 1029, 1026), (30, 31, 1319, 1405), (1388, 1391, 1068, 1065), (1361, 1364, 1041, 1038), (1334, 1337, 1014, 1011), (1400, 1403, 1080, 1077), (1373, 1376, 1053, 1050), (1346, 1349, 1026, 1023), (1385, 1388, 1065, 1062), (0, 1, 1316, 1312), (1408, 1312, 1316, 1412), (1415, 1319, 1312, 1408), (1450, 1354, 1358, 1454), (1357, 1453, 1457, 1361), (1423, 1327, 1331, 1427), (1330, 1426, 1430, 1334), (1489, 1393, 1397, 1493), (1396, 1492, 1496, 1400), (1462, 1366, 1370, 1466), (1369, 1465, 1469, 1373), (1435, 1339, 1343, 1439), (1342, 1438, 1442, 1346), (1501, 1405, 1319, 1415), (1322, 1418, 1421, 1325), (1474, 1378, 1382, 1478), (1381, 1477, 1481, 1385), (1447, 1351, 1354, 1450), (1355, 1451, 1453, 1357), (1420, 1324, 1327, 1423), (1328, 1424, 1426, 1330), (1486, 1390, 1393, 1489), (1394, 1490, 1492, 1396), (1459, 1363, 1366, 1462), (1367, 1463, 1465, 1369), (1432, 1336, 1339, 1435), (1340, 1436, 1438, 1342), (1498, 1402, 1405, 1501), (1540, 1541, 1538, 1536), (1471, 1375, 1378, 1474), (1379, 1475, 1477, 1381), (1444, 1348, 1351, 1447), (1352, 1448, 1451, 1355), (1417, 1321, 1324, 1420), (1325, 1421, 1424, 1328), (1483, 1387, 1390, 1486), (1391, 1487, 1490, 1394), (1456, 1360, 1363, 1459), (1364, 1460, 1463, 1367), (1429, 1333, 1336, 1432), (1337, 1433, 1436, 1340), (1495, 1399, 1402, 1498), (1403, 1499, 1502, 1406), (1468, 1372, 1375, 1471), (1376, 1472, 1475, 1379), (1441, 1345, 1348, 1444), (1349, 1445, 1448, 1352), (1412, 1316, 1321, 1417), (1406, 1502, 1414, 1318), (1480, 1384, 1387, 1483), (1388, 1484, 1487, 1391), (1454, 1358, 1360, 1456), (1361, 1457, 1460, 1364), (1427, 1331, 1333, 1429), (1334, 1430, 1433, 1337), (1493, 1397, 1399, 1495), (1400, 1496, 1499, 1403), (1466, 1370, 1372, 1468), (1373, 1469, 1472, 1376), (1439, 1343, 1345, 1441), (1346, 1442, 1445, 1349), (1478, 1382, 1384, 1480), (1385, 1481, 1484, 1388), (1315, 1411, 1418, 1322), (1318, 1414, 1409, 1313), (1313, 1315, 996, 992), (1412, 1413, 1410, 1408), (1413, 1411, 1409, 1410), (1454, 1455, 1452, 1450), (1455, 1453, 1451, 1452), (1427, 1428, 1425, 1423), (1428, 1426, 1424, 1425), (1493, 1494, 1491, 1489), (1494, 1492, 1490, 1491), (1466, 1467, 1464, 1462), (1467, 1465, 1463, 1464), (1439, 1440, 1437, 1435), (1440, 1438, 1436, 1437), (1415, 1416, 1503, 1501), (1416, 1414, 1502, 1503), (1478, 1479, 1476, 1474), (1479, 1477, 1475, 1476), (1450, 1452, 1449, 1447), (1452, 1451, 1448, 1449), (1423, 1425, 1422, 1420), (1425, 1424, 1421, 1422), (1489, 1491, 1488, 1486), (1491, 1490, 1487, 1488), (1462, 1464, 1461, 1459), (1464, 1463, 1460, 1461), (1435, 1437, 1434, 1432), (1437, 1436, 1433, 1434), (1501, 1503, 1500, 1498), (1503, 1502, 1499, 1500), (1474, 1476, 1473, 1471), (1476, 1475, 1472, 1473), (1447, 1449, 1446, 1444), (1449, 1448, 1445, 1446), (1420, 1422, 1419, 1417), (1422, 1421, 1418, 1419), (1486, 1488, 1485, 1483), (1488, 1487, 1484, 1485), (1459, 1461, 1458, 1456), (1461, 1460, 1457, 1458), (1432, 1434, 1431, 1429), (1434, 1433, 1430, 1431), (1498, 1500, 1497, 1495), (1500, 1499, 1496, 1497), (1471, 1473, 1470, 1468), (1473, 1472, 1469, 1470), (1444, 1446, 1443, 1441), (1446, 1445, 1442, 1443), (1417, 1419, 1413, 1412), (1419, 1418, 1411, 1413), (1483, 1485, 1482, 1480), (1485, 1484, 1481, 1482), (1456, 1458, 1455, 1454), (1458, 1457, 1453, 1455), (1429, 1431, 1428, 1427), (1431, 1430, 1426, 1428), (1495, 1497, 1494, 1493), (1497, 1496, 1492, 1494), (1468, 1470, 1467, 1466), (1470, 1469, 1465, 1467), (1441, 1443, 1440, 1439), (1443, 1442, 1438, 1440), (1480, 1482, 1479, 1478), (1482, 1481, 1477, 1479), (1408, 1410, 1416, 1415), (1410, 1409, 1414, 1416), (1313, 1409, 1411, 1315), (1541, 1539, 1537, 1538), (1582, 1583, 1580, 1578), (1583, 1581, 1579, 1580), (1555, 1556, 1553, 1551), (1556, 1554, 1552, 1553), (1621, 1622, 1619, 1617), (1622, 1620, 1618, 1619), (1594, 1595, 1592, 1590), (1595, 1593, 1591, 1592), (1567, 1568, 1565, 1563), (1568, 1566, 1564, 1565), (1543, 1544, 1631, 1629), (1544, 1542, 1630, 1631), (1606, 1607, 1604, 1602), (1607, 1605, 1603, 1604), (1578, 1580, 1577, 1575), (1580, 1579, 1576, 1577), (1551, 1553, 1550, 1548), (1553, 1552, 1549, 1550), (1617, 1619, 1616, 1614), (1619, 1618, 1615, 1616), (1590, 1592, 1589, 1587), (1592, 1591, 1588, 1589), (1563, 1565, 1562, 1560), (1565, 1564, 1561, 1562), (1629, 1631, 1628, 1626), (1631, 1630, 1627, 1628), (1602, 1604, 1601, 1599), (1604, 1603, 1600, 1601), (1575, 1577, 1574, 1572), (1577, 1576, 1573, 1574), (1548, 1550, 1547, 1545), (1550, 1549, 1546, 1547), (1614, 1616, 1613, 1611), (1616, 1615, 1612, 1613), (1587, 1589, 1586, 1584), (1589, 1588, 1585, 1586), (1560, 1562, 1559, 1557), (1562, 1561, 1558, 1559), (1626, 1628, 1625, 1623), (1628, 1627, 1624, 1625), (1599, 1601, 1598, 1596), (1601, 1600, 1597, 1598), (1572, 1574, 1571, 1569), (1574, 1573, 1570, 1571), (1545, 1547, 1541, 1540), (1547, 1546, 1539, 1541), (1611, 1613, 1610, 1608), (1613, 1612, 1609, 1610), (1584, 1586, 1583, 1582), (1586, 1585, 1581, 1583), (1557, 1559, 1556, 1555), (1559, 1558, 1554, 1556), (1623, 1625, 1622, 1621), (1625, 1624, 1620, 1622), (1596, 1598, 1595, 1594), (1598, 1597, 1593, 1595), (1569, 1571, 1568, 1567), (1571, 1570, 1566, 1568), (1608, 1610, 1607, 1606), (1610, 1609, 1605, 1607), (1536, 1538, 1544, 1543), (1538, 1537, 1542, 1544)])
me_cylinder_001.polygons.foreach_set('use_smooth', [True] * 1411)
me_cylinder_001.use_remesh_preserve_volume = False
me_cylinder_001.use_remesh_preserve_attributes = False
me_cylinder_001.use_mirror_vertex_groups = False
me_cylinder_001.update()

# ---- objects
ob_cylinder = bpy.data.objects.new('Cylinder', me_cylinder_001)
ob_lamp = bpy.data.objects.new('Lamp', light_lamp)
ob_camera = bpy.data.objects.new('Camera', cam_camera)

# ---- transforms, parenting, visibility, modifiers, constraints
ob_cylinder.location = (0.0, 0.0, 0.0)
ob_cylinder.rotation_euler = (-1.344e-07, 1.571, 0.0)
ob_cylinder.lineart.crease_threshold = 0.0
ob_lamp.location = (4.076, 1.005, 5.904)
ob_lamp.rotation_euler = (0.6503, 0.05522, 1.866)
ob_lamp.lock_rotations_4d = False
ob_lamp.empty_display_type = 'ARROWS'
ob_lamp.color = (0.0, 0.0, 0.0, 0.0)
ob_lamp.lineart.crease_threshold = 0.0
ob_camera.location = (7.481, -6.508, 5.344)
ob_camera.rotation_euler = (1.109, 0.0, 0.8149)
ob_camera.lock_rotations_4d = False
ob_camera.empty_display_type = 'ARROWS'
ob_camera.color = (0.0, 0.0, 0.0, 0.0)
ob_camera.display_type = 'WIRE'
ob_camera.lineart.crease_threshold = 0.0

# ---- collection membership
col_collection_1.objects.link(ob_cylinder)
col_collection_1.objects.link(ob_lamp)
col_collection_1.objects.link(ob_camera)

# ---- scene / render settings (as saved in the file)
scene.camera = ob_camera
scene.frame_start = 1; scene.frame_end = 250; scene.frame_set(1)
scene.render.engine = 'BLENDER_EEVEE_NEXT'
scene.render.resolution_percentage = 50
scene.render.dither_intensity = 0.0
scene.cycles.use_denoising = False
scene.cycles.samples = 128
scene.cycles.sampling_pattern = 'TABULATED_SOBOL'
scene.cycles.light_sampling_threshold = 0.0
scene.cycles.use_adaptive_sampling = False
scene.cycles.use_light_tree = False
scene.cycles.blur_glossy = 0.0
scene.cycles.sample_clamp_indirect = 0.0
scene.view_settings.view_transform = 'Standard'
bpy.context.view_layer.update()
